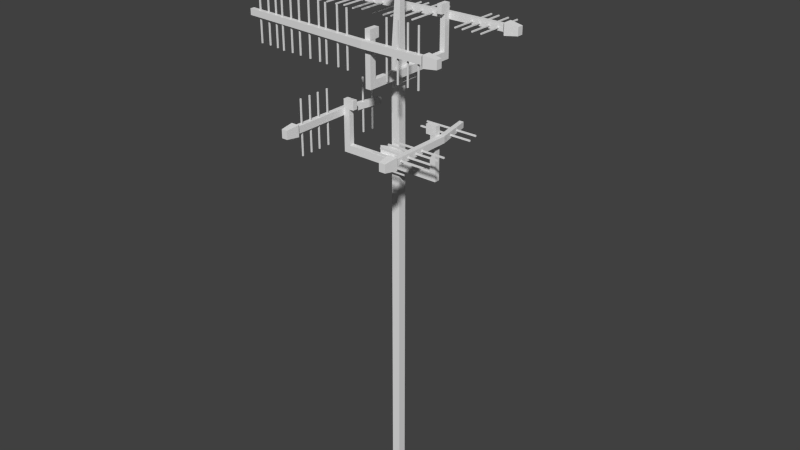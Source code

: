 # Source: antenne2_Textur.blend  (saved by Blender 2.71.0; exported with 4.5.12 LTS)
import bpy
from mathutils import Matrix  # noqa: F401  (used for matrix-valued properties, if any)

bpy.ops.wm.read_factory_settings(use_empty=True)
scene = bpy.context.scene
scene.name = 'Scene'

# ---- collections
col_collection_1 = bpy.data.collections.new('Collection 1'); scene.collection.children.link(col_collection_1)

# ---- world
world_world = bpy.data.worlds.new('World'); scene.world = world_world
world_world.color = (0.05088, 0.05088, 0.05088)
world_world.use_sun_shadow = False
world_world.sun_shadow_jitter_overblur = 0.0
world_world.cycles.sampling_method = 'MANUAL'
world_world.cycles.sample_map_resolution = 256
world_world.light_settings.ao_factor = 0.1287

# ---- meshes
me_cube_012 = bpy.data.meshes.new('Cube.012')
me_cube_012.from_pydata([(0.1428, -0.4382, 2.001), (0.1428, -0.4321, 2.001), (0.4089, -0.4321, 2.001), (0.4089, -0.4382, 2.001), (0.1428, -0.4382, 2.008), (0.1428, -0.4321, 2.008), (0.4089, -0.4321, 2.008), (0.4089, -0.4382, 2.008), (0.02524, -0.08386, -0.0371), (0.02524, -0.1262, -0.0371), (-0.01706, -0.1262, -0.0371), (-0.01706, -0.08386, -0.0371), (0.02524, -0.08386, 1.771), (0.02524, -0.08386, 1.884), (0.02524, -0.1262, 1.771), (0.02524, -0.1262, 1.884), (-0.01706, -0.1262, 1.771), (-0.01706, -0.1262, 1.884), (-0.01706, -0.08386, 1.771), (-0.01706, -0.08386, 1.884), (0.07365, -0.1479, 1.771), (0.07365, -0.1479, 1.884), (-0.06548, -0.1479, 1.771), (-0.06548, -0.1479, 1.884), (0.07365, -0.1479, 1.847), (0.07365, -0.1479, 1.809), (-0.06548, -0.1479, 1.847), (-0.06548, -0.1479, 1.809), (0.07365, -0.1754, 1.847), (-0.06548, -0.1754, 1.847), (0.2666, -0.1479, 1.809), (0.2666, -0.1754, 1.809), (-0.2572, -0.1479, 1.809), (-0.2572, -0.1754, 1.809), (-0.2247, -0.1479, 1.809), (-0.2247, -0.1754, 1.809), (-0.2247, -0.1754, 1.847), (-0.2247, -0.1479, 1.847), (0.2369, -0.1754, 1.809), (0.2369, -0.1479, 1.809), (0.2369, -0.1479, 1.847), (0.2369, -0.1754, 1.847), (0.2666, -0.1479, 2.021), (0.2666, -0.1754, 2.021), (-0.2572, -0.1479, 2.021), (-0.2572, -0.1754, 2.021), (-0.2247, -0.1754, 2.021), (-0.2247, -0.1479, 2.021), (0.2369, -0.1479, 2.021), (0.2369, -0.1754, 2.021), (0.2369, -0.1479, 1.989), (0.2369, -0.1754, 1.989), (0.2666, -0.1479, 1.989), (0.2666, -0.1754, 1.989), (-0.2247, -0.1754, 1.987), (-0.2247, -0.1479, 1.987), (-0.2572, -0.1754, 1.987), (-0.2572, -0.1479, 1.987), (0.2924, -0.1479, 2.021), (0.2924, -0.1754, 2.021), (0.2924, -0.1479, 1.989), (0.2924, -0.1754, 1.989), (-0.2822, -0.1479, 2.021), (-0.2822, -0.1754, 2.021), (-0.2822, -0.1754, 1.987), (-0.2822, -0.1479, 1.987), (0.2666, -0.4607, 2.021), (-0.2572, -0.4607, 2.021), (0.2666, -0.4607, 1.989), (-0.2572, -0.4607, 1.987), (0.2924, -0.4607, 2.021), (0.2924, -0.4607, 1.989), (-0.2822, -0.4607, 2.021), (-0.2822, -0.4607, 1.987), (0.2558, -0.4721, 2.034), (-0.2491, -0.4721, 2.032), (0.2558, -0.4721, 1.976), (-0.2491, -0.4721, 1.976), (0.3032, -0.4721, 2.034), (0.3032, -0.4721, 1.976), (-0.2903, -0.4721, 2.032), (-0.2903, -0.4721, 1.976), (0.2302, 0.03958, 2.019), (-0.2208, 0.03958, 2.019), (0.2302, 0.03958, 1.991), (-0.2208, 0.03958, 1.989), (0.2525, 0.03958, 2.019), (0.2525, 0.03958, 1.991), (-0.2423, 0.03958, 2.019), (-0.2423, 0.03958, 1.989), (0.2666, -0.1479, 2.066), (0.2666, -0.1754, 2.066), (-0.2572, -0.1479, 2.066), (-0.2572, -0.1754, 2.066), (-0.2008, -0.1739, 2.021), (-0.2008, -0.1493, 2.021), (0.213, -0.1493, 2.021), (0.213, -0.1739, 2.021), (-0.2008, -0.1739, 2.066), (-0.2008, -0.1493, 2.066), (0.213, -0.1493, 2.066), (0.213, -0.1739, 2.066), (0.2635, -0.5384, 2.025), (-0.2546, -0.5384, 2.025), (0.2635, -0.5384, 1.985), (-0.2546, -0.5384, 1.983), (0.2955, -0.5384, 2.025), (0.2955, -0.5384, 1.985), (-0.2848, -0.5384, 2.025), (-0.2848, -0.5384, 1.983), (0.1428, -0.3914, 2.001), (0.1428, -0.3853, 2.001), (0.4089, -0.3853, 2.001), (0.4089, -0.3914, 2.001), (0.1428, -0.3914, 2.008), (0.1428, -0.3853, 2.008), (0.4089, -0.3853, 2.008), (0.4089, -0.3914, 2.008), (0.1428, -0.3416, 2.001), (0.1428, -0.3355, 2.001), (0.4089, -0.3355, 2.001), (0.4089, -0.3416, 2.001), (0.1428, -0.3416, 2.008), (0.1428, -0.3355, 2.008), (0.4089, -0.3355, 2.008), (0.4089, -0.3416, 2.008), (0.1428, -0.3025, 2.001), (0.1428, -0.2964, 2.001), (0.4089, -0.2964, 2.001), (0.4089, -0.3025, 2.001), (0.1428, -0.3025, 2.008), (0.1428, -0.2964, 2.008), (0.4089, -0.2964, 2.008), (0.4089, -0.3025, 2.008), (0.1163, -0.09063, 2.001), (0.1163, -0.0845, 2.001), (0.3825, -0.0845, 2.001), (0.3825, -0.09063, 2.001), (0.1163, -0.09063, 2.008), (0.1163, -0.0845, 2.008), (0.3825, -0.0845, 2.008), (0.3825, -0.09063, 2.008), (0.1037, -0.03165, 2.001), (0.1037, -0.02553, 2.001), (0.3698, -0.02553, 2.001), (0.3698, -0.03165, 2.001), (0.1037, -0.03165, 2.008), (0.1037, -0.02553, 2.008), (0.3698, -0.02553, 2.008), (0.3698, -0.03165, 2.008), (-0.2702, -0.4382, 2.138), (-0.2702, -0.4321, 2.138), (-0.2702, -0.4321, 1.871), (-0.2702, -0.4382, 1.871), (-0.2641, -0.4382, 2.138), (-0.2641, -0.4321, 2.138), (-0.2641, -0.4321, 1.871), (-0.2641, -0.4382, 1.871), (-0.2702, -0.3837, 2.138), (-0.2702, -0.3776, 2.138), (-0.2702, -0.3776, 1.871), (-0.2702, -0.3837, 1.871), (-0.2641, -0.3837, 2.138), (-0.2641, -0.3776, 2.138), (-0.2641, -0.3776, 1.871), (-0.2641, -0.3837, 1.871), (-0.2702, -0.3324, 2.138), (-0.2702, -0.3263, 2.138), (-0.2702, -0.3263, 1.871), (-0.2702, -0.3324, 1.871), (-0.2641, -0.3324, 2.138), (-0.2641, -0.3263, 2.138), (-0.2641, -0.3263, 1.871), (-0.2641, -0.3324, 1.871), (-0.2702, -0.2749, 2.138), (-0.2702, -0.2688, 2.138), (-0.2702, -0.2688, 1.871), (-0.2702, -0.2749, 1.871), (-0.2641, -0.2749, 2.138), (-0.2641, -0.2688, 2.138), (-0.2641, -0.2688, 1.871), (-0.2641, -0.2749, 1.871), (-0.2493, -0.06085, 2.138), (-0.2493, -0.05473, 2.138), (-0.2493, -0.05473, 1.871), (-0.2493, -0.06085, 1.871), (-0.2432, -0.06085, 2.138), (-0.2432, -0.05473, 2.138), (-0.2432, -0.05473, 1.871), (-0.2432, -0.06085, 1.871), (-0.2439, -0.003061, 2.138), (-0.2439, 0.003061, 2.138), (-0.2439, 0.003061, 1.871), (-0.2439, -0.003061, 1.871), (-0.2377, -0.003061, 2.138), (-0.2377, 0.003061, 2.138), (-0.2377, 0.003061, 1.871), (-0.2377, -0.003061, 1.871), (0.337, 0.03231, 2.429), (0.3309, 0.03231, 2.429), (0.3309, 0.2985, 2.429), (0.337, 0.2985, 2.429), (0.337, 0.03231, 2.435), (0.3309, 0.03231, 2.435), (0.3309, 0.2985, 2.435), (0.337, 0.2985, 2.435), (-0.01733, -0.08523, 2.199), (-0.01733, -0.08523, 2.312), (0.02497, -0.08523, 2.199), (0.02497, -0.08523, 2.312), (0.02497, -0.1275, 2.199), (0.02497, -0.1275, 2.312), (-0.01733, -0.1275, 2.199), (-0.01733, -0.1275, 2.312), (0.04669, -0.03681, 2.199), (0.04669, -0.03681, 2.312), (0.04669, -0.1759, 2.199), (0.04669, -0.1759, 2.312), (0.04669, -0.03681, 2.275), (0.04669, -0.03681, 2.237), (0.04669, -0.1759, 2.275), (0.04669, -0.1759, 2.237), (0.07416, -0.03681, 2.275), (0.07416, -0.1759, 2.275), (0.04669, 0.1561, 2.237), (0.07416, 0.1561, 2.237), (0.04669, -0.3676, 2.237), (0.07416, -0.3676, 2.237), (0.04669, -0.3351, 2.237), (0.07416, -0.3351, 2.237), (0.07416, -0.3351, 2.275), (0.04669, -0.3351, 2.275), (0.07416, 0.1264, 2.237), (0.04669, 0.1264, 2.237), (0.04669, 0.1264, 2.275), (0.07416, 0.1264, 2.275), (0.04669, 0.1561, 2.449), (0.07416, 0.1561, 2.449), (0.04669, -0.3676, 2.449), (0.07416, -0.3676, 2.449), (0.07416, -0.3351, 2.449), (0.04669, -0.3351, 2.449), (0.04669, 0.1264, 2.449), (0.07416, 0.1264, 2.449), (0.04669, 0.1264, 2.417), (0.07416, 0.1264, 2.417), (0.04669, 0.1561, 2.417), (0.07416, 0.1561, 2.417), (0.07416, -0.3351, 2.415), (0.04669, -0.3351, 2.415), (0.07416, -0.3676, 2.415), (0.04669, -0.3676, 2.415), (0.04669, 0.182, 2.449), (0.07416, 0.182, 2.449), (0.04669, 0.182, 2.417), (0.07416, 0.182, 2.417), (0.04669, -0.3927, 2.449), (0.07416, -0.3927, 2.449), (0.07416, -0.3927, 2.415), (0.04669, -0.3927, 2.415), (0.3595, 0.1561, 2.449), (0.3595, -0.3676, 2.449), (0.3595, 0.1561, 2.417), (0.3595, -0.3676, 2.415), (0.3595, 0.182, 2.449), (0.3595, 0.182, 2.417), (0.3595, -0.3927, 2.449), (0.3595, -0.3927, 2.415), (0.3709, 0.1453, 2.462), (0.3709, -0.3595, 2.46), (0.3709, 0.1453, 2.404), (0.3709, -0.3595, 2.404), (0.3709, 0.1928, 2.462), (0.3709, 0.1928, 2.404), (0.3709, -0.4008, 2.46), (0.3709, -0.4008, 2.404), (-0.6372, 0.1197, 2.447), (-0.6372, -0.3312, 2.447), (-0.6372, 0.1197, 2.419), (-0.6372, -0.3312, 2.417), (-0.6372, 0.142, 2.447), (-0.6372, 0.142, 2.419), (-0.6372, -0.3528, 2.447), (-0.6372, -0.3528, 2.417), (0.04669, 0.1561, 2.494), (0.07416, 0.1561, 2.494), (0.04669, -0.3676, 2.494), (0.07416, -0.3676, 2.494), (0.07274, -0.3113, 2.449), (0.04811, -0.3113, 2.449), (0.04811, 0.1026, 2.449), (0.07274, 0.1026, 2.449), (0.07274, -0.3113, 2.494), (0.04811, -0.3113, 2.494), (0.04811, 0.1026, 2.494), (0.07274, 0.1026, 2.494), (0.4372, 0.1531, 2.453), (0.4372, -0.3651, 2.452), (0.4372, 0.1531, 2.413), (0.4372, -0.3651, 2.411), (0.4372, 0.185, 2.453), (0.4372, 0.185, 2.413), (0.4372, -0.3952, 2.452), (0.4372, -0.3952, 2.411), (0.2902, 0.03231, 2.429), (0.2841, 0.03231, 2.429), (0.2841, 0.2985, 2.429), (0.2902, 0.2985, 2.429), (0.2902, 0.03231, 2.435), (0.2841, 0.03231, 2.435), (0.2841, 0.2985, 2.435), (0.2902, 0.2985, 2.435), (0.2404, 0.03231, 2.429), (0.2343, 0.03231, 2.429), (0.2343, 0.2985, 2.429), (0.2404, 0.2985, 2.429), (0.2404, 0.03231, 2.435), (0.2343, 0.03231, 2.435), (0.2343, 0.2985, 2.435), (0.2404, 0.2985, 2.435), (0.2013, 0.03231, 2.429), (0.1952, 0.03231, 2.429), (0.1952, 0.2985, 2.429), (0.2013, 0.2985, 2.429), (0.2013, 0.03231, 2.435), (0.1952, 0.03231, 2.435), (0.1952, 0.2985, 2.435), (0.2013, 0.2985, 2.435), (-0.01057, 0.005853, 2.429), (-0.01669, 0.005853, 2.429), (-0.01669, 0.272, 2.429), (-0.01057, 0.272, 2.429), (-0.01057, 0.005853, 2.435), (-0.01669, 0.005853, 2.435), (-0.01669, 0.272, 2.435), (-0.01057, 0.272, 2.435), (-0.06954, -0.006775, 2.429), (-0.07567, -0.006775, 2.429), (-0.07567, 0.2594, 2.429), (-0.06954, 0.2594, 2.429), (-0.06954, -0.006775, 2.435), (-0.07567, -0.006775, 2.435), (-0.07567, 0.2594, 2.435), (-0.06954, 0.2594, 2.435), (0.337, -0.3807, 2.565), (0.3309, -0.3807, 2.565), (0.3309, -0.3807, 2.299), (0.337, -0.3807, 2.299), (0.337, -0.3746, 2.565), (0.3309, -0.3746, 2.565), (0.3309, -0.3746, 2.299), (0.337, -0.3746, 2.299), (0.2825, -0.3807, 2.565), (0.2764, -0.3807, 2.565), (0.2764, -0.3807, 2.299), (0.2825, -0.3807, 2.299), (0.2825, -0.3746, 2.565), (0.2764, -0.3746, 2.565), (0.2764, -0.3746, 2.299), (0.2825, -0.3746, 2.299), (0.2312, -0.3807, 2.565), (0.2251, -0.3807, 2.565), (0.2251, -0.3807, 2.299), (0.2312, -0.3807, 2.299), (0.2312, -0.3746, 2.565), (0.2251, -0.3746, 2.565), (0.2251, -0.3746, 2.299), (0.2312, -0.3746, 2.299), (0.1737, -0.3807, 2.565), (0.1676, -0.3807, 2.565), (0.1676, -0.3807, 2.299), (0.1737, -0.3807, 2.299), (0.1737, -0.3746, 2.565), (0.1676, -0.3746, 2.565), (0.1676, -0.3746, 2.299), (0.1737, -0.3746, 2.299), (-0.04035, -0.3787, 2.565), (-0.04647, -0.3787, 2.565), (-0.04647, -0.3787, 2.299), (-0.04035, -0.3787, 2.299), (-0.04035, -0.3726, 2.565), (-0.04647, -0.3726, 2.565), (-0.04647, -0.3726, 2.299), (-0.04035, -0.3726, 2.299), (-0.09814, -0.3733, 2.565), (-0.1043, -0.3733, 2.565), (-0.1043, -0.3733, 2.299), (-0.09814, -0.3733, 2.299), (-0.09814, -0.3671, 2.565), (-0.1043, -0.3671, 2.565), (-0.1043, -0.3671, 2.299), (-0.09814, -0.3671, 2.299), (-0.1237, -0.001241, 2.426), (-0.1298, -0.001241, 2.426), (-0.1298, 0.2649, 2.426), (-0.1237, 0.2649, 2.426), (-0.1237, -0.001241, 2.432), (-0.1298, -0.001241, 2.432), (-0.1298, 0.2649, 2.432), (-0.1237, 0.2649, 2.432), (-0.1669, -0.002281, 2.423), (-0.173, -0.002281, 2.423), (-0.173, 0.2639, 2.423), (-0.1669, 0.2639, 2.423), (-0.1669, -0.002281, 2.429), (-0.173, -0.002281, 2.429), (-0.173, 0.2639, 2.429), (-0.1669, 0.2639, 2.429), (-0.2253, -0.004425, 2.422), (-0.2314, -0.004425, 2.422), (-0.2314, 0.2617, 2.422), (-0.2253, 0.2617, 2.422), (-0.2253, -0.004425, 2.428), (-0.2314, -0.004425, 2.428), (-0.2314, 0.2617, 2.428), (-0.2253, 0.2617, 2.428), (-0.2873, -0.005717, 2.427), (-0.2935, -0.005716, 2.427), (-0.2935, 0.2604, 2.427), (-0.2873, 0.2604, 2.427), (-0.2873, -0.005717, 2.433), (-0.2935, -0.005716, 2.433), (-0.2935, 0.2604, 2.433), (-0.2873, 0.2604, 2.433), (-0.3392, -0.01077, 2.423), (-0.3453, -0.01077, 2.423), (-0.3453, 0.2554, 2.423), (-0.3392, 0.2554, 2.423), (-0.3392, -0.01077, 2.429), (-0.3453, -0.01077, 2.429), (-0.3453, 0.2554, 2.429), (-0.3392, 0.2554, 2.429), (-0.3896, -0.01281, 2.428), (-0.3957, -0.01281, 2.428), (-0.3957, 0.2533, 2.428), (-0.3896, 0.2533, 2.428), (-0.3896, -0.01281, 2.434), (-0.3957, -0.01281, 2.434), (-0.3957, 0.2533, 2.434), (-0.3896, 0.2533, 2.434), (-0.4359, -0.01673, 2.427), (-0.442, -0.01673, 2.427), (-0.442, 0.2494, 2.427), (-0.4359, 0.2494, 2.427), (-0.4359, -0.01673, 2.433), (-0.442, -0.01673, 2.433), (-0.442, 0.2494, 2.433), (-0.4359, 0.2494, 2.433), (-0.4872, -0.02061, 2.428), (-0.4933, -0.02061, 2.428), (-0.4933, 0.2455, 2.428), (-0.4872, 0.2455, 2.428), (-0.4872, -0.02061, 2.434), (-0.4933, -0.02061, 2.434), (-0.4933, 0.2455, 2.434), (-0.4872, 0.2455, 2.434), (-0.5385, -0.02157, 2.426), (-0.5446, -0.02157, 2.426), (-0.5446, 0.2446, 2.426), (-0.5385, 0.2446, 2.426), (-0.5385, -0.02157, 2.432), (-0.5446, -0.02157, 2.432), (-0.5446, 0.2446, 2.432), (-0.5385, 0.2446, 2.432), (-0.1657, -0.3714, 2.563), (-0.1718, -0.3714, 2.563), (-0.1718, -0.3714, 2.297), (-0.1657, -0.3714, 2.297), (-0.1657, -0.3653, 2.563), (-0.1718, -0.3653, 2.563), (-0.1718, -0.3653, 2.297), (-0.1657, -0.3653, 2.297), (-0.2089, -0.3671, 2.563), (-0.215, -0.3671, 2.563), (-0.215, -0.3671, 2.297), (-0.2089, -0.3671, 2.297), (-0.2089, -0.361, 2.563), (-0.215, -0.361, 2.563), (-0.215, -0.361, 2.297), (-0.2089, -0.361, 2.297), (-0.2673, -0.3653, 2.563), (-0.2734, -0.3653, 2.563), (-0.2734, -0.3653, 2.297), (-0.2673, -0.3653, 2.297), (-0.2673, -0.3592, 2.563), (-0.2734, -0.3592, 2.563), (-0.2734, -0.3592, 2.297), (-0.2673, -0.3592, 2.297), (-0.3293, -0.3608, 2.563), (-0.3355, -0.3608, 2.563), (-0.3355, -0.3608, 2.297), (-0.3293, -0.3608, 2.297), (-0.3293, -0.3547, 2.563), (-0.3355, -0.3547, 2.563), (-0.3355, -0.3547, 2.297), (-0.3293, -0.3547, 2.297), (-0.3812, -0.3575, 2.563), (-0.3873, -0.3575, 2.563), (-0.3873, -0.3575, 2.297), (-0.3812, -0.3575, 2.297), (-0.3812, -0.3514, 2.563), (-0.3873, -0.3514, 2.563), (-0.3873, -0.3514, 2.297), (-0.3812, -0.3514, 2.297), (-0.4316, -0.3601, 2.563), (-0.4377, -0.3601, 2.563), (-0.4377, -0.3601, 2.297), (-0.4316, -0.3601, 2.297), (-0.4316, -0.354, 2.563), (-0.4377, -0.354, 2.563), (-0.4377, -0.354, 2.297), (-0.4316, -0.354, 2.297), (-0.4779, -0.3514, 2.563), (-0.484, -0.3514, 2.563), (-0.484, -0.3514, 2.297), (-0.4778, -0.3514, 2.297), (-0.4779, -0.3453, 2.563), (-0.484, -0.3453, 2.563), (-0.484, -0.3453, 2.297), (-0.4778, -0.3453, 2.297), (-0.5292, -0.3458, 2.563), (-0.5353, -0.3458, 2.563), (-0.5353, -0.3458, 2.297), (-0.5292, -0.3458, 2.297), (-0.5292, -0.3397, 2.563), (-0.5353, -0.3397, 2.563), (-0.5353, -0.3397, 2.297), (-0.5292, -0.3397, 2.297), (-0.5805, -0.3458, 2.563), (-0.5866, -0.3458, 2.563), (-0.5866, -0.3458, 2.297), (-0.5805, -0.3458, 2.297), (-0.5805, -0.3397, 2.563), (-0.5866, -0.3397, 2.563), (-0.5866, -0.3397, 2.297), (-0.5805, -0.3397, 2.297), (-0.1061, -0.377, 2.776), (-0.1061, -0.3708, 2.776), (0.16, -0.3708, 2.776), (0.16, -0.377, 2.776), (-0.1061, -0.377, 2.782), (0.05434, -0.4109, 2.808), (0.16, -0.3708, 2.782), (0.16, -0.377, 2.782), (0.0216, -0.087, 2.583), (0.0216, -0.1145, 2.583), (-0.008069, -0.1145, 2.583), (-0.008069, -0.087, 2.583), (0.01767, -0.08666, 2.795), (0.01767, -0.1141, 2.795), (0.01767, -0.08666, 2.763), (0.01767, -0.1141, 2.763), (0.04355, -0.08666, 2.795), (0.04355, -0.1141, 2.795), (0.04355, -0.08666, 2.763), (0.04355, -0.1141, 2.763), (0.006878, -0.4109, 2.75), (0.01767, -0.3995, 2.763), (0.04355, -0.3995, 2.795), (0.04355, -0.3995, 2.763), (0.006878, -0.4109, 2.808), (0.006878, -0.4109, 2.75), (0.05434, -0.4109, 2.808), (0.05434, -0.4109, 2.75), (-0.0187, 0.5973, 2.793), (-0.0187, 0.5973, 2.765), (0.003587, 0.5973, 2.793), (0.003587, 0.5973, 2.765), (0.04355, -0.3995, 2.795), (0.01767, -0.3995, 2.763), (-0.007047, -0.08808, 2.795), (-0.007047, -0.1127, 2.795), (0.01767, -0.3995, 2.795), (0.04355, -0.1141, 2.795), (0.01463, -0.4771, 2.799), (0.01463, -0.4771, 2.759), (0.04658, -0.4771, 2.799), (0.04658, -0.4771, 2.759), (-0.1061, -0.3302, 2.776), (-0.1061, -0.324, 2.776), (0.16, -0.324, 2.776), (0.16, -0.3302, 2.776), (-0.1061, -0.3302, 2.782), (0.01767, -0.1141, 2.763), (0.16, -0.324, 2.782), (0.16, -0.3302, 2.782), (-0.1061, -0.2804, 2.776), (-0.1061, -0.2742, 2.776), (0.16, -0.2742, 2.776), (0.16, -0.2804, 2.776), (-0.1061, -0.2804, 2.782), (0.01767, -0.1141, 2.795), (0.16, -0.2742, 2.782), (0.16, -0.2804, 2.782), (-0.1061, -0.2413, 2.776), (-0.1061, -0.2352, 2.776), (0.16, -0.2352, 2.776), (0.16, -0.2413, 2.776), (-0.1061, -0.2413, 2.782), (0.01767, -0.08666, 2.795), (0.16, -0.2352, 2.782), (0.16, -0.2413, 2.782), (-0.1326, -0.0294, 2.776), (-0.1326, -0.02328, 2.776), (0.1336, -0.02328, 2.776), (0.1336, -0.0294, 2.776), (0.16, -0.377, 2.782), (-0.1326, -0.02328, 2.782), (0.1336, -0.02328, 2.782), (0.1336, -0.0294, 2.782), (-0.1452, 0.02957, 2.776), (-0.1452, 0.03569, 2.776), (0.121, 0.03569, 2.776), (0.121, 0.02957, 2.776), (0.16, -0.3708, 2.782), (-0.1452, 0.03569, 2.782), (0.121, 0.03569, 2.782), (0.121, 0.02957, 2.782), (-0.1397, 0.0837, 2.772), (-0.1397, 0.08982, 2.772), (0.1265, 0.08982, 2.772), (0.1265, 0.0837, 2.772), (-0.1397, 0.0837, 2.778), (-0.1397, 0.08982, 2.778), (0.1265, 0.08982, 2.778), (0.1265, 0.0837, 2.778), (-0.1407, 0.1269, 2.769), (-0.1407, 0.1331, 2.769), (0.1255, 0.1331, 2.769), (0.1255, 0.1269, 2.769), (-0.1407, 0.1269, 2.775), (-0.1407, 0.1331, 2.775), (0.1255, 0.1331, 2.775), (0.1255, 0.1269, 2.775), (-0.1428, 0.1853, 2.768), (-0.1428, 0.1914, 2.768), (0.1233, 0.1914, 2.768), (0.1233, 0.1853, 2.768), (-0.1428, 0.1853, 2.775), (-0.1428, 0.1914, 2.775), (0.1233, 0.1914, 2.775), (0.1233, 0.1853, 2.775), (-0.1441, 0.2474, 2.773), (-0.1441, 0.2535, 2.773), (0.122, 0.2535, 2.773), (0.122, 0.2474, 2.773), (-0.1061, -0.3708, 2.782), (-0.1441, 0.2535, 2.779), (0.122, 0.2535, 2.779), (0.122, 0.2474, 2.779), (-0.1492, 0.2992, 2.769), (-0.1492, 0.3053, 2.769), (0.117, 0.3053, 2.769), (0.117, 0.2992, 2.769), (-0.1492, 0.2992, 2.775), (-0.1492, 0.3053, 2.775), (0.117, 0.3053, 2.775), (0.117, 0.2992, 2.775), (-0.1512, 0.3496, 2.774), (-0.1512, 0.3558, 2.774), (0.1149, 0.3558, 2.774), (0.1149, 0.3496, 2.774), (-0.1061, -0.377, 2.782), (-0.1512, 0.3558, 2.78), (0.1149, 0.3558, 2.78), (0.1149, 0.3496, 2.78), (-0.1552, 0.3959, 2.773), (-0.1552, 0.402, 2.773), (0.111, 0.402, 2.773), (0.111, 0.3959, 2.773), (0.16, -0.3708, 2.776), (-0.1552, 0.402, 2.779), (0.111, 0.402, 2.779), (0.111, 0.3959, 2.779), (-0.159, 0.4472, 2.774), (-0.159, 0.4534, 2.774), (0.1071, 0.4534, 2.774), (0.1071, 0.4472, 2.774), (-0.1061, -0.3708, 2.776), (-0.159, 0.4534, 2.78), (0.1071, 0.4534, 2.78), (0.1071, 0.4472, 2.78), (-0.16, 0.4985, 2.772), (-0.16, 0.5046, 2.772), (0.1062, 0.5046, 2.772), (0.1062, 0.4985, 2.772), (-0.1061, -0.377, 2.776), (-0.16, 0.5046, 2.778), (0.1062, 0.5046, 2.778), (0.1062, 0.4985, 2.778), (-0.01733, -0.08523, 2.312), (-0.01733, -0.1275, 2.312), (-0.008069, -0.1145, 2.583), (-0.008069, -0.087, 2.583), (0.05434, -0.4109, 2.75), (-0.0187, 0.5973, 2.793), (-0.0187, 0.5973, 2.765), (0.003587, 0.5973, 2.793), (0.01767, -0.08666, 2.841), (0.01767, -0.1141, 2.841), (-0.007047, -0.08808, 2.795), (-0.007047, -0.1127, 2.795), (-0.007047, -0.08808, 2.841), (-0.007047, -0.1127, 2.841), (0.01463, -0.4771, 2.799), (0.01463, -0.4771, 2.759), (0.04658, -0.4771, 2.799), (-0.1061, -0.3302, 2.776), (-0.1061, -0.324, 2.776), (0.16, -0.324, 2.776), (-0.1061, -0.3302, 2.782), (-0.1061, -0.324, 2.782), (0.16, -0.324, 2.782), (0.16, -0.3302, 2.782), (-0.1061, -0.2804, 2.776), (-0.1061, -0.2742, 2.776), (0.16, -0.2742, 2.776), (-0.1061, -0.2804, 2.782), (-0.1061, -0.2742, 2.782), (0.16, -0.2742, 2.782), (0.16, -0.2804, 2.782), (-0.1061, -0.2413, 2.776), (-0.1061, -0.2352, 2.776), (0.16, -0.2352, 2.776), (-0.1061, -0.2413, 2.782), (-0.1061, -0.2352, 2.782), (0.16, -0.2352, 2.782), (0.16, -0.2413, 2.782), (-0.1326, -0.0294, 2.776), (-0.1326, -0.02328, 2.776), (0.1336, -0.0294, 2.776), (-0.1326, -0.0294, 2.782), (-0.1326, -0.02328, 2.782), (0.1336, -0.02328, 2.782), (0.1336, -0.0294, 2.782), (-0.1452, 0.02957, 2.776), (-0.1452, 0.03569, 2.776), (0.121, 0.02957, 2.776), (-0.1452, 0.02957, 2.782), (-0.1452, 0.03569, 2.782), (0.121, 0.03569, 2.782), (0.121, 0.02957, 2.782), (-0.1397, 0.0837, 2.772), (-0.1397, 0.08982, 2.772), (-0.1397, 0.0837, 2.778), (-0.1397, 0.08982, 2.778), (0.1265, 0.08982, 2.778), (0.1265, 0.0837, 2.778), (-0.1407, 0.1269, 2.769), (-0.1407, 0.1331, 2.769), (-0.1407, 0.1269, 2.775), (-0.1407, 0.1331, 2.775), (0.1255, 0.1331, 2.775), (0.1255, 0.1269, 2.775), (-0.1428, 0.1853, 2.768), (-0.1428, 0.1914, 2.768), (-0.1428, 0.1853, 2.775), (-0.1428, 0.1914, 2.775), (0.1233, 0.1914, 2.775), (0.1233, 0.1853, 2.775), (-0.1441, 0.2474, 2.773), (-0.1441, 0.2535, 2.773), (0.122, 0.2474, 2.773), (-0.1441, 0.2474, 2.779), (-0.1441, 0.2535, 2.779), (0.122, 0.2535, 2.779), (0.122, 0.2474, 2.779), (-0.1492, 0.2992, 2.769), (-0.1492, 0.3053, 2.769), (-0.1492, 0.2992, 2.775), (-0.1492, 0.3053, 2.775), (0.117, 0.3053, 2.775), (0.117, 0.2992, 2.775), (-0.1512, 0.3496, 2.774), (-0.1512, 0.3558, 2.774), (0.1149, 0.3496, 2.774), (-0.1512, 0.3496, 2.78), (-0.1512, 0.3558, 2.78), (0.1149, 0.3558, 2.78), (0.1149, 0.3496, 2.78), (-0.1552, 0.3959, 2.773), (-0.1552, 0.402, 2.773), (0.111, 0.3959, 2.773), (-0.1552, 0.3959, 2.779), (-0.1552, 0.402, 2.779), (0.111, 0.402, 2.779), (0.111, 0.3959, 2.779), (-0.159, 0.4472, 2.774), (-0.159, 0.4534, 2.774), (0.1071, 0.4472, 2.774), (-0.159, 0.4472, 2.78), (-0.159, 0.4534, 2.78), (0.1071, 0.4534, 2.78), (0.1071, 0.4472, 2.78), (-0.16, 0.4985, 2.772), (-0.16, 0.5046, 2.772), (0.1062, 0.4985, 2.772), (-0.16, 0.4985, 2.778), (-0.16, 0.5046, 2.778), (0.1062, 0.5046, 2.778), (0.1062, 0.4985, 2.778)], [(695, 599), (695, 697), (696, 695), (694, 556), (694, 541)], [(4, 5, 1, 0), (5, 6, 2, 1), (6, 7, 3, 2), (7, 4, 0, 3), (0, 1, 2, 3), (7, 6, 5, 4), (12, 8, 11, 18), (8, 12, 14, 9), (9, 14, 16, 10), (15, 17, 23, 21), (10, 16, 18, 11), (24, 21, 23, 26), (16, 14, 20, 22), (18, 16, 17, 19), (20, 25, 27, 22), (24, 26, 29, 28), (19, 13, 12, 18), (17, 16, 22, 23), (21, 20, 14, 15), (34, 35, 33, 32), (38, 39, 30, 31), (14, 12, 13, 15), (52, 50, 48, 42), (50, 51, 49, 48), (29, 26, 37, 36), (26, 27, 34, 37), (38, 35, 34, 39), (24, 28, 41, 40), (38, 41, 36, 35), (25, 24, 40, 39), (54, 55, 47, 46), (56, 54, 46, 45), (55, 57, 44, 47), (57, 56, 64, 65), (51, 53, 43, 49), (53, 52, 60, 61), (34, 32, 57, 55), (40, 41, 51, 50), (31, 30, 52, 53), (36, 37, 55, 54), (30, 39, 50, 52), (32, 33, 56, 57), (61, 60, 58, 59), (57, 65, 89, 85), (64, 56, 69, 73), (42, 43, 59, 58), (65, 64, 63, 62), (45, 63, 72, 67), (62, 44, 83, 88), (45, 44, 62, 63), (73, 69, 77, 81), (67, 72, 80, 75), (63, 64, 73, 72), (59, 43, 66, 70), (53, 61, 71, 68), (61, 59, 70, 71), (56, 45, 67, 69), (43, 53, 68, 66), (81, 77, 105, 109), (75, 80, 108, 103), (72, 73, 81, 80), (70, 66, 74, 78), (68, 71, 79, 76), (71, 70, 78, 79), (69, 67, 75, 77), (66, 68, 76, 74), (84, 82, 86, 87), (83, 85, 89, 88), (65, 62, 88, 89), (42, 58, 86, 82), (60, 52, 84, 87), (58, 60, 87, 86), (52, 42, 82, 84), (44, 57, 85, 83), (100, 90, 42, 96), (44, 45, 93, 92), (45, 94, 98, 93), (43, 42, 90, 91), (96, 97, 101, 100), (94, 95, 99, 98), (101, 97, 43, 91), (92, 99, 95, 44), (93, 98, 99, 92), (90, 100, 101, 91), (48, 49, 97, 96), (46, 47, 95, 94), (105, 103, 108, 109), (80, 81, 109, 108), (78, 74, 102, 106), (76, 79, 107, 104), (79, 78, 106, 107), (77, 75, 103, 105), (74, 76, 104, 102), (102, 104, 107, 106), (38, 31, 53, 51), (33, 35, 54, 56), (114, 115, 111, 110), (115, 116, 112, 111), (116, 117, 113, 112), (117, 114, 110, 113), (110, 111, 112, 113), (117, 116, 115, 114), (122, 123, 119, 118), (123, 124, 120, 119), (124, 125, 121, 120), (125, 122, 118, 121), (118, 119, 120, 121), (125, 124, 123, 122), (130, 131, 127, 126), (131, 132, 128, 127), (132, 133, 129, 128), (133, 130, 126, 129), (126, 127, 128, 129), (133, 132, 131, 130), (138, 139, 135, 134), (139, 140, 136, 135), (140, 141, 137, 136), (141, 138, 134, 137), (134, 135, 136, 137), (141, 140, 139, 138), (146, 147, 143, 142), (147, 148, 144, 143), (148, 149, 145, 144), (149, 146, 142, 145), (142, 143, 144, 145), (149, 148, 147, 146), (154, 155, 151, 150), (155, 156, 152, 151), (156, 157, 153, 152), (157, 154, 150, 153), (150, 151, 152, 153), (157, 156, 155, 154), (162, 163, 159, 158), (163, 164, 160, 159), (164, 165, 161, 160), (165, 162, 158, 161), (158, 159, 160, 161), (165, 164, 163, 162), (170, 171, 167, 166), (171, 172, 168, 167), (172, 173, 169, 168), (173, 170, 166, 169), (166, 167, 168, 169), (173, 172, 171, 170), (178, 179, 175, 174), (179, 180, 176, 175), (180, 181, 177, 176), (181, 178, 174, 177), (174, 175, 176, 177), (181, 180, 179, 178), (186, 187, 183, 182), (187, 188, 184, 183), (188, 189, 185, 184), (189, 186, 182, 185), (182, 183, 184, 185), (189, 188, 187, 186), (194, 195, 191, 190), (195, 196, 192, 191), (196, 197, 193, 192), (197, 194, 190, 193), (190, 191, 192, 193), (197, 196, 195, 194), (202, 203, 199, 198), (203, 204, 200, 199), (204, 205, 201, 200), (205, 202, 198, 201), (198, 199, 200, 201), (205, 204, 203, 202), (209, 211, 217, 215), (218, 215, 217, 220), (210, 208, 214, 216), (212, 210, 211, 213), (214, 219, 221, 216), (218, 220, 223, 222), (213, 207, 206, 212), (211, 210, 216, 217), (215, 214, 208, 209), (228, 229, 227, 226), (232, 233, 224, 225), (208, 206, 207, 209), (246, 244, 242, 236), (244, 245, 243, 242), (223, 220, 231, 230), (220, 221, 228, 231), (232, 229, 228, 233), (218, 222, 235, 234), (232, 235, 230, 229), (219, 218, 234, 233), (248, 249, 241, 240), (250, 248, 240, 239), (249, 251, 238, 241), (251, 250, 258, 259), (245, 247, 237, 243), (247, 246, 254, 255), (228, 226, 251, 249), (234, 235, 245, 244), (225, 224, 246, 247), (230, 231, 249, 248), (224, 233, 244, 246), (226, 227, 250, 251), (255, 254, 252, 253), (251, 259, 283, 279), (258, 250, 263, 267), (236, 237, 253, 252), (259, 258, 257, 256), (239, 257, 266, 261), (256, 238, 277, 282), (239, 238, 256, 257), (267, 263, 271, 275), (261, 266, 274, 269), (257, 258, 267, 266), (253, 237, 260, 264), (247, 255, 265, 262), (255, 253, 264, 265), (250, 239, 261, 263), (237, 247, 262, 260), (275, 271, 299, 303), (269, 274, 302, 297), (266, 267, 275, 274), (264, 260, 268, 272), (262, 265, 273, 270), (265, 264, 272, 273), (263, 261, 269, 271), (260, 262, 270, 268), (278, 276, 280, 281), (277, 279, 283, 282), (259, 256, 282, 283), (236, 252, 280, 276), (254, 246, 278, 281), (252, 254, 281, 280), (246, 236, 276, 278), (238, 251, 279, 277), (294, 284, 236, 290), (238, 239, 287, 286), (239, 288, 292, 287), (237, 236, 284, 285), (290, 291, 295, 294), (288, 289, 293, 292), (295, 291, 237, 285), (286, 293, 289, 238), (287, 292, 293, 286), (284, 294, 295, 285), (242, 243, 291, 290), (240, 241, 289, 288), (299, 297, 302, 303), (274, 275, 303, 302), (272, 268, 296, 300), (270, 273, 301, 298), (273, 272, 300, 301), (271, 269, 297, 299), (268, 270, 298, 296), (296, 298, 301, 300), (232, 225, 247, 245), (227, 229, 248, 250), (308, 309, 305, 304), (309, 310, 306, 305), (310, 311, 307, 306), (311, 308, 304, 307), (304, 305, 306, 307), (311, 310, 309, 308), (316, 317, 313, 312), (317, 318, 314, 313), (318, 319, 315, 314), (319, 316, 312, 315), (312, 313, 314, 315), (319, 318, 317, 316), (324, 325, 321, 320), (325, 326, 322, 321), (326, 327, 323, 322), (327, 324, 320, 323), (320, 321, 322, 323), (327, 326, 325, 324), (332, 333, 329, 328), (333, 334, 330, 329), (334, 335, 331, 330), (335, 332, 328, 331), (328, 329, 330, 331), (335, 334, 333, 332), (340, 341, 337, 336), (341, 342, 338, 337), (342, 343, 339, 338), (343, 340, 336, 339), (336, 337, 338, 339), (343, 342, 341, 340), (348, 349, 345, 344), (349, 350, 346, 345), (350, 351, 347, 346), (351, 348, 344, 347), (344, 345, 346, 347), (351, 350, 349, 348), (356, 357, 353, 352), (357, 358, 354, 353), (358, 359, 355, 354), (359, 356, 352, 355), (352, 353, 354, 355), (359, 358, 357, 356), (364, 365, 361, 360), (365, 366, 362, 361), (366, 367, 363, 362), (367, 364, 360, 363), (360, 361, 362, 363), (367, 366, 365, 364), (372, 373, 369, 368), (373, 374, 370, 369), (374, 375, 371, 370), (375, 372, 368, 371), (368, 369, 370, 371), (375, 374, 373, 372), (380, 381, 377, 376), (381, 382, 378, 377), (382, 383, 379, 378), (383, 380, 376, 379), (376, 377, 378, 379), (383, 382, 381, 380), (388, 389, 385, 384), (389, 390, 386, 385), (390, 391, 387, 386), (391, 388, 384, 387), (384, 385, 386, 387), (391, 390, 389, 388), (396, 397, 393, 392), (397, 398, 394, 393), (398, 399, 395, 394), (399, 396, 392, 395), (392, 393, 394, 395), (399, 398, 397, 396), (404, 405, 401, 400), (405, 406, 402, 401), (406, 407, 403, 402), (407, 404, 400, 403), (400, 401, 402, 403), (407, 406, 405, 404), (412, 413, 409, 408), (413, 414, 410, 409), (414, 415, 411, 410), (415, 412, 408, 411), (408, 409, 410, 411), (415, 414, 413, 412), (420, 421, 417, 416), (421, 422, 418, 417), (422, 423, 419, 418), (423, 420, 416, 419), (416, 417, 418, 419), (423, 422, 421, 420), (428, 429, 425, 424), (429, 430, 426, 425), (430, 431, 427, 426), (431, 428, 424, 427), (424, 425, 426, 427), (431, 430, 429, 428), (436, 437, 433, 432), (437, 438, 434, 433), (438, 439, 435, 434), (439, 436, 432, 435), (432, 433, 434, 435), (439, 438, 437, 436), (444, 445, 441, 440), (445, 446, 442, 441), (446, 447, 443, 442), (447, 444, 440, 443), (440, 441, 442, 443), (447, 446, 445, 444), (452, 453, 449, 448), (453, 454, 450, 449), (454, 455, 451, 450), (455, 452, 448, 451), (448, 449, 450, 451), (455, 454, 453, 452), (460, 461, 457, 456), (461, 462, 458, 457), (462, 463, 459, 458), (463, 460, 456, 459), (456, 457, 458, 459), (463, 462, 461, 460), (468, 469, 465, 464), (469, 470, 466, 465), (470, 471, 467, 466), (471, 468, 464, 467), (464, 465, 466, 467), (471, 470, 469, 468), (476, 477, 473, 472), (477, 478, 474, 473), (478, 479, 475, 474), (479, 476, 472, 475), (472, 473, 474, 475), (479, 478, 477, 476), (484, 485, 481, 480), (485, 486, 482, 481), (486, 487, 483, 482), (487, 484, 480, 483), (480, 481, 482, 483), (487, 486, 485, 484), (492, 493, 489, 488), (493, 494, 490, 489), (494, 495, 491, 490), (495, 492, 488, 491), (488, 489, 490, 491), (495, 494, 493, 492), (500, 501, 497, 496), (501, 502, 498, 497), (502, 503, 499, 498), (503, 500, 496, 499), (496, 497, 498, 499), (503, 502, 501, 500), (508, 509, 505, 504), (509, 510, 506, 505), (510, 511, 507, 506), (511, 508, 504, 507), (504, 505, 506, 507), (511, 510, 509, 508), (516, 517, 513, 512), (517, 518, 514, 513), (518, 519, 515, 514), (519, 516, 512, 515), (512, 513, 514, 515), (519, 518, 517, 516), (524, 525, 521, 520), (525, 526, 522, 521), (526, 527, 523, 522), (527, 524, 520, 523), (520, 521, 522, 523), (527, 526, 525, 524), (532, 533, 529, 528), (533, 534, 530, 529), (534, 535, 531, 530), (535, 532, 528, 531), (528, 529, 530, 531), (535, 534, 533, 532), (800, 799, 798, 797), (800, 797, 794, 796), (542, 543, 539, 538), (543, 540, 536, 539), (536, 537, 538, 539), (797, 798, 795, 794), (211, 209, 544, 545), (546, 545, 549, 571), (570, 547, 546, 571), (551, 550, 554, 555), (545, 544, 550, 551), (555, 554, 552, 553), (548, 549, 553, 552), (793, 792, 791, 790), (551, 555, 559, 557), (555, 553, 558, 559), (793, 790, 787, 789), (790, 791, 788, 787), (557, 559, 563, 561), (559, 558, 562, 563), (786, 785, 784, 783), (565, 564, 566, 567), (548, 552, 566, 564), (554, 550, 565, 567), (552, 554, 567, 566), (550, 548, 564, 565), (786, 783, 780, 782), (783, 784, 781, 780), (779, 778, 777, 776), (779, 776, 773, 775), (776, 777, 774, 773), (772, 771, 770, 769), (561, 563, 577, 575), (563, 562, 576, 577), (769, 770, 768, 767), (574, 575, 577, 576), (547, 570, 548, 544), (766, 765, 764, 763), (766, 763, 760, 762), (584, 585, 581, 580), (585, 582, 578, 581), (578, 579, 580, 581), (763, 764, 761, 760), (759, 758, 757, 756), (756, 757, 755, 754), (592, 593, 589, 588), (593, 590, 586, 589), (586, 587, 588, 589), (753, 752, 751, 750), (750, 751, 749, 748), (747, 746, 745, 744), (600, 601, 597, 596), (601, 598, 594, 597), (594, 595, 596, 597), (744, 745, 743, 742), (741, 740, 739, 738), (607, 608, 604, 603), (608, 609, 605, 604), (741, 738, 735, 737), (602, 603, 604, 605), (738, 739, 736, 735), (734, 733, 732, 731), (615, 616, 612, 611), (616, 617, 613, 612), (734, 731, 728, 730), (610, 611, 612, 613), (731, 732, 729, 728), (727, 726, 725, 724), (623, 624, 620, 619), (624, 625, 621, 620), (625, 622, 618, 621), (618, 619, 620, 621), (725, 726, 723, 722), (724, 725, 722, 721), (631, 632, 628, 627), (632, 633, 629, 628), (633, 630, 626, 629), (626, 627, 628, 629), (720, 719, 718, 717), (718, 719, 716, 715), (639, 640, 636, 635), (640, 641, 637, 636), (641, 638, 634, 637), (634, 635, 636, 637), (717, 718, 715, 714), (713, 712, 711, 710), (647, 648, 644, 643), (648, 649, 645, 644), (711, 712, 709, 708), (642, 643, 644, 645), (710, 711, 708, 707), (560, 556, 705, 704), (655, 656, 652, 651), (656, 657, 653, 652), (657, 654, 650, 653), (650, 651, 652, 653), (541, 560, 704, 706), (698, 702, 703, 699), (663, 664, 660, 659), (664, 665, 661, 660), (703, 701, 591, 699), (658, 659, 660, 661), (700, 701, 703, 702), (591, 599, 698, 699), (671, 672, 668, 667), (672, 673, 669, 668), (702, 698, 599, 700), (666, 667, 668, 669), (572, 569, 556, 560), (568, 572, 560, 541), (679, 680, 676, 675), (680, 681, 677, 676), (591, 583, 569, 572), (674, 675, 676, 677), (573, 591, 572, 568), (606, 614, 646, 662), (687, 688, 684, 683), (688, 689, 685, 684), (646, 614, 670, 678), (682, 683, 684, 685), (662, 646, 678, 686), (209, 207, 547, 544), (211, 545, 546, 213), (17, 15, 210, 212), (15, 13, 208, 210), (17, 212, 206, 19), (13, 19, 206, 208), (691, 692, 693, 690)])
_uv = me_cube_012.uv_layers.new(name='UVMap')
_uv.uv.foreach_set('vector', [0.2078, 0.7024, 0.2078, 0.6992, 0.211, 0.6992, 0.211, 0.7024, 0.211, 0.7088, 0.3493, 0.7088, 0.3493, 0.7119, 0.211, 0.7119, 0.3525, 0.6992, 0.3525, 0.7024, 0.3493, 0.7024, 0.3493, 0.6992, 0.3493, 0.7056, 0.211, 0.7056, 0.211, 0.7024, 0.3493, 0.7024, 0.211, 0.7024, 0.211, 0.6992, 0.3493, 0.6992, 0.3493, 0.7024, 0.3493, 0.7056, 0.3493, 0.7088, 0.211, 0.7088, 0.211, 0.7056, 0.06674, 0.9405, 0.06673, 0.0008006, 0.08871, 0.0008006, 0.08872, 0.9405, 0.06673, 0.0008006, 0.06674, 0.9405, 0.04476, 0.9405, 0.04476, 0.0008006, 0.04476, 0.0008006, 0.04476, 0.9405, 0.02278, 0.9405, 0.02278, 0.0008006, 0.4928, 0.2133, 0.4766, 0.1985, 0.4656, 0.1732, 0.519, 0.2219, 0.02278, 0.0008006, 0.02278, 0.9405, 0.000803, 0.9405, 0.0008006, 0.0008006, 0.7261, 0.6524, 0.7261, 0.6719, 0.6538, 0.6719, 0.6538, 0.6524, 0.3257, 0.3081, 0.342, 0.3229, 0.353, 0.3482, 0.2995, 0.2995, 0.000803, 0.9405, 0.02278, 0.9405, 0.02278, 0.9992, 0.0008031, 0.9992, 0.7225, 0.7204, 0.7225, 0.74, 0.6502, 0.74, 0.6502, 0.7204, 0.5349, 0.2217, 0.5349, 0.294, 0.5206, 0.294, 0.5206, 0.2217, 0.08872, 0.9992, 0.06674, 0.9992, 0.06674, 0.9405, 0.08872, 0.9405, 0.4766, 0.1985, 0.4227, 0.2219, 0.4117, 0.1966, 0.4656, 0.1732, 0.4068, 0.3248, 0.353, 0.3482, 0.342, 0.3229, 0.3958, 0.2995, 0.2629, 0.1733, 0.2979, 0.1732, 0.2813, 0.1997, 0.2717, 0.1971, 0.3762, 0.1738, 0.4101, 0.1732, 0.3949, 0.1974, 0.3851, 0.1949, 0.04476, 0.9405, 0.06674, 0.9405, 0.06674, 0.9992, 0.04476, 0.9992, 0.3936, 0.2738, 0.4101, 0.2738, 0.4101, 0.2916, 0.3936, 0.2916, 0.705, 0.3758, 0.7193, 0.3758, 0.7193, 0.3924, 0.705, 0.3924, 0.5206, 0.294, 0.5349, 0.294, 0.5349, 0.3767, 0.5206, 0.3767, 0.1896, 0.7111, 0.1896, 0.7306, 0.1068, 0.7306, 0.1068, 0.7111, 0.4198, 0.152, 0.18, 0.152, 0.18, 0.1377, 0.4198, 0.1377, 0.5349, 0.2217, 0.5206, 0.2217, 0.5206, 0.1368, 0.5349, 0.1368, 0.4198, 0.152, 0.4198, 0.1716, 0.18, 0.1716, 0.18, 0.152, 0.1047, 0.7095, 0.1047, 0.6899, 0.1896, 0.6899, 0.1896, 0.7095, 0.698, 0.6098, 0.7123, 0.6098, 0.7123, 0.6275, 0.698, 0.6275, 0.2796, 0.2736, 0.2979, 0.2736, 0.2979, 0.2929, 0.2796, 0.2929, 0.243, 0.2696, 0.263, 0.2727, 0.2597, 0.2937, 0.2398, 0.2906, 0.3425, 0.04774, 0.3282, 0.04774, 0.3282, 0.03474, 0.3425, 0.03474, 0.3583, 0.2703, 0.3767, 0.2729, 0.3739, 0.2928, 0.3555, 0.2902, 0.3282, 0.0197, 0.3425, 0.01969, 0.3425, 0.03314, 0.3282, 0.03314, 0.2629, 0.1733, 0.2717, 0.1971, 0.263, 0.2727, 0.243, 0.2696, 0.705, 0.3019, 0.7193, 0.3019, 0.7193, 0.3758, 0.705, 0.3758, 0.3851, 0.1949, 0.3949, 0.1974, 0.3936, 0.2738, 0.3767, 0.2729, 0.698, 0.537, 0.7123, 0.537, 0.7123, 0.6098, 0.698, 0.6098, 0.3949, 0.1974, 0.4101, 0.1732, 0.4101, 0.2738, 0.3936, 0.2738, 0.2717, 0.1971, 0.2813, 0.1997, 0.2796, 0.2736, 0.263, 0.2727, 0.2386, 0.6524, 0.2529, 0.6524, 0.2529, 0.669, 0.2386, 0.669, 0.3425, 0.04774, 0.3425, 0.03474, 0.4399, 0.05547, 0.4399, 0.06666, 0.3282, 0.03474, 0.3282, 0.04774, 0.18, 0.04774, 0.18, 0.03474, 0.3425, 0.08176, 0.3282, 0.08175, 0.3283, 0.06831, 0.3425, 0.06831, 0.3425, 0.3767, 0.3282, 0.3767, 0.3282, 0.3589, 0.3425, 0.3589, 0.3288, 0.4606, 0.3279, 0.4735, 0.18, 0.4627, 0.1809, 0.4498, 0.3421, 0.4745, 0.343, 0.4616, 0.4416, 0.4498, 0.4408, 0.4609, 0.3288, 0.4606, 0.343, 0.4616, 0.3421, 0.4745, 0.3279, 0.4735, 0.7638, 0.3752, 0.7638, 0.3882, 0.7555, 0.3924, 0.7555, 0.371, 0.7638, 0.3291, 0.7638, 0.3421, 0.7555, 0.3464, 0.7555, 0.3249, 0.3282, 0.3589, 0.3282, 0.3767, 0.18, 0.3767, 0.18, 0.3589, 0.3283, 0.06831, 0.3282, 0.08175, 0.18, 0.08171, 0.18, 0.06826, 0.3282, 0.0197, 0.3282, 0.03314, 0.18, 0.03314, 0.18, 0.0197, 0.2386, 0.6524, 0.2386, 0.669, 0.09032, 0.669, 0.09032, 0.6524, 0.5898, 0.06826, 0.5898, 0.086, 0.4415, 0.086, 0.4415, 0.06826, 0.6522, 0.6524, 0.6522, 0.669, 0.5039, 0.669, 0.5039, 0.6524, 0.7555, 0.371, 0.7555, 0.3924, 0.7209, 0.3896, 0.7209, 0.3739, 0.7555, 0.3249, 0.7555, 0.3464, 0.7209, 0.3435, 0.7209, 0.3278, 0.7197, 0.5857, 0.7374, 0.5857, 0.7432, 0.593, 0.7139, 0.593, 0.1441, 0.7378, 0.1441, 0.7513, 0.1349, 0.7569, 0.1349, 0.7322, 0.7578, 0.4504, 0.7578, 0.4638, 0.7487, 0.4694, 0.7487, 0.4448, 0.7478, 0.2547, 0.7478, 0.2713, 0.7397, 0.2782, 0.7397, 0.2478, 0.7189, 0.04316, 0.7189, 0.0609, 0.7116, 0.06666, 0.7116, 0.0374, 0.4859, 0.1023, 0.5025, 0.1023, 0.5095, 0.1104, 0.479, 0.1104, 0.4399, 0.0008007, 0.4542, 0.0008006, 0.4542, 0.01238, 0.4399, 0.01238, 0.4552, 0.06666, 0.4399, 0.06666, 0.4399, 0.05547, 0.4552, 0.05547, 0.3425, 0.3767, 0.3425, 0.3589, 0.4421, 0.3601, 0.4421, 0.3754, 0.3425, 0.08176, 0.3425, 0.06831, 0.4399, 0.08911, 0.4399, 0.1007, 0.3425, 0.03314, 0.3425, 0.01969, 0.4399, 0.0008007, 0.4399, 0.01238, 0.2529, 0.669, 0.2529, 0.6524, 0.3525, 0.6535, 0.3525, 0.6678, 0.4117, 0.2977, 0.4117, 0.2811, 0.511, 0.2823, 0.511, 0.2966, 0.09032, 0.6883, 0.09032, 0.6706, 0.1896, 0.6718, 0.1896, 0.6871, 0.7277, 0.6802, 0.7277, 0.6524, 0.7513, 0.6524, 0.7513, 0.6802, 0.4657, 0.02197, 0.4791, 0.02735, 0.4702, 0.04949, 0.4568, 0.0441, 0.4791, 0.02735, 0.5065, 0.03841, 0.4948, 0.05589, 0.4702, 0.04949, 0.4468, 0.2354, 0.4558, 0.2235, 0.4755, 0.2384, 0.4665, 0.2503, 0.4255, 0.2725, 0.4292, 0.2586, 0.4489, 0.266, 0.4512, 0.2795, 0.5065, 0.03841, 0.5183, 0.04896, 0.499, 0.06666, 0.4948, 0.05589, 0.4489, 0.266, 0.4292, 0.2586, 0.4468, 0.2354, 0.4665, 0.2503, 0.6167, 0.4453, 0.6167, 0.4745, 0.593, 0.4745, 0.593, 0.4453, 0.4702, 0.04949, 0.4948, 0.05589, 0.499, 0.06666, 0.4682, 0.06666, 0.4755, 0.2625, 0.4512, 0.2795, 0.4489, 0.266, 0.4665, 0.2503, 0.4117, 0.2697, 0.4159, 0.2541, 0.4292, 0.2586, 0.4255, 0.2725, 0.5161, 0.02637, 0.5292, 0.03813, 0.5183, 0.04896, 0.5065, 0.03841, 0.7548, 0.348, 0.7548, 0.3694, 0.7391, 0.3694, 0.7391, 0.348, 0.7139, 0.593, 0.7432, 0.593, 0.7392, 0.6275, 0.7178, 0.6275, 0.1349, 0.7322, 0.1349, 0.7569, 0.1002, 0.7529, 0.1002, 0.7363, 0.7487, 0.4448, 0.7487, 0.4694, 0.7139, 0.4654, 0.7139, 0.4488, 0.7397, 0.2478, 0.7397, 0.2782, 0.705, 0.2733, 0.705, 0.2528, 0.7116, 0.0374, 0.7116, 0.06666, 0.6771, 0.06273, 0.6771, 0.04132, 0.479, 0.1104, 0.5095, 0.1104, 0.5045, 0.1451, 0.484, 0.1451, 0.7139, 0.5837, 0.7139, 0.5632, 0.7305, 0.5632, 0.7305, 0.5837, 0.3762, 0.1738, 0.3851, 0.1949, 0.3767, 0.2729, 0.3583, 0.2703, 0.2813, 0.1997, 0.2979, 0.1732, 0.2979, 0.2736, 0.2796, 0.2736, 0.3541, 0.7167, 0.3541, 0.7135, 0.3572, 0.7135, 0.3572, 0.7167, 0.3572, 0.7231, 0.4955, 0.7231, 0.4955, 0.7263, 0.3572, 0.7263, 0.4987, 0.7135, 0.4987, 0.7167, 0.4955, 0.7167, 0.4955, 0.7135, 0.4955, 0.7199, 0.3572, 0.7199, 0.3572, 0.7167, 0.4955, 0.7167, 0.3572, 0.7167, 0.3572, 0.7135, 0.4955, 0.7135, 0.4955, 0.7167, 0.4955, 0.7199, 0.4955, 0.7231, 0.3572, 0.7231, 0.3572, 0.7199, 0.5914, 0.07144, 0.5914, 0.06826, 0.5946, 0.06826, 0.5946, 0.07144, 0.5946, 0.07781, 0.7329, 0.07781, 0.7329, 0.08099, 0.5946, 0.08099, 0.7361, 0.06826, 0.7361, 0.07144, 0.7329, 0.07144, 0.7329, 0.06826, 0.7329, 0.07462, 0.5946, 0.07462, 0.5946, 0.07144, 0.7329, 0.07144, 0.5946, 0.07144, 0.5946, 0.06826, 0.7329, 0.06826, 0.7329, 0.07144, 0.7329, 0.07462, 0.7329, 0.07781, 0.5946, 0.07781, 0.5946, 0.07462, 0.5039, 0.7167, 0.5039, 0.7135, 0.5071, 0.7135, 0.5071, 0.7167, 0.5071, 0.7231, 0.6454, 0.7231, 0.6454, 0.7263, 0.5071, 0.7263, 0.6486, 0.7135, 0.6486, 0.7167, 0.6454, 0.7167, 0.6454, 0.7135, 0.6454, 0.7199, 0.5071, 0.7199, 0.5071, 0.7167, 0.6454, 0.7167, 0.5071, 0.7167, 0.5071, 0.7135, 0.6454, 0.7135, 0.6454, 0.7167, 0.6454, 0.7199, 0.6454, 0.7231, 0.5071, 0.7231, 0.5071, 0.7199, 0.5039, 0.7311, 0.5039, 0.7279, 0.5071, 0.7279, 0.5071, 0.7311, 0.5071, 0.7374, 0.6454, 0.7374, 0.6454, 0.7406, 0.5071, 0.7406, 0.6486, 0.7279, 0.6486, 0.7311, 0.6454, 0.7311, 0.6454, 0.7279, 0.6454, 0.7342, 0.5071, 0.7342, 0.5071, 0.7311, 0.6454, 0.7311, 0.5071, 0.7311, 0.5071, 0.7279, 0.6454, 0.7279, 0.6454, 0.7311, 0.6454, 0.7342, 0.6454, 0.7374, 0.5071, 0.7374, 0.5071, 0.7342, 0.2078, 0.6737, 0.2078, 0.6706, 0.211, 0.6706, 0.211, 0.6737, 0.211, 0.6801, 0.3493, 0.6801, 0.3493, 0.6833, 0.211, 0.6833, 0.3525, 0.6706, 0.3525, 0.6737, 0.3493, 0.6737, 0.3493, 0.6706, 0.3493, 0.6769, 0.211, 0.6769, 0.211, 0.6737, 0.3493, 0.6737, 0.211, 0.6737, 0.211, 0.6706, 0.3493, 0.6706, 0.3493, 0.6737, 0.3493, 0.6769, 0.3493, 0.6801, 0.211, 0.6801, 0.211, 0.6769, 0.6747, 0.3924, 0.6716, 0.3924, 0.6716, 0.3893, 0.6747, 0.3893, 0.6684, 0.3893, 0.6684, 0.251, 0.6716, 0.251, 0.6716, 0.3893, 0.6716, 0.2478, 0.6747, 0.2478, 0.6747, 0.251, 0.6716, 0.251, 0.6652, 0.251, 0.6652, 0.3893, 0.662, 0.3893, 0.662, 0.251, 0.6747, 0.3893, 0.6716, 0.3893, 0.6716, 0.251, 0.6747, 0.251, 0.6652, 0.251, 0.6684, 0.251, 0.6684, 0.3893, 0.6652, 0.3893, 0.679, 0.2352, 0.6758, 0.2352, 0.6758, 0.232, 0.679, 0.232, 0.6727, 0.232, 0.6727, 0.09373, 0.6758, 0.09373, 0.6758, 0.232, 0.6758, 0.09055, 0.679, 0.09055, 0.679, 0.09373, 0.6758, 0.09373, 0.6695, 0.09373, 0.6695, 0.232, 0.6663, 0.232, 0.6663, 0.09373, 0.679, 0.232, 0.6758, 0.232, 0.6758, 0.09373, 0.679, 0.09373, 0.6695, 0.09373, 0.6727, 0.09373, 0.6727, 0.232, 0.6695, 0.232, 0.6891, 0.3924, 0.6859, 0.3924, 0.6859, 0.3893, 0.6891, 0.3893, 0.6827, 0.3893, 0.6827, 0.251, 0.6859, 0.251, 0.6859, 0.3893, 0.6859, 0.2478, 0.6891, 0.2478, 0.6891, 0.251, 0.6859, 0.251, 0.6795, 0.251, 0.6795, 0.3893, 0.6763, 0.3893, 0.6763, 0.251, 0.6891, 0.3893, 0.6859, 0.3893, 0.6859, 0.251, 0.6891, 0.251, 0.6795, 0.251, 0.6827, 0.251, 0.6827, 0.3893, 0.6795, 0.3893, 0.6391, 0.5894, 0.6359, 0.5894, 0.6359, 0.5863, 0.6391, 0.5863, 0.6328, 0.5863, 0.6328, 0.448, 0.6359, 0.448, 0.6359, 0.5863, 0.6359, 0.4448, 0.6391, 0.4448, 0.6391, 0.448, 0.6359, 0.448, 0.6296, 0.448, 0.6296, 0.5863, 0.6264, 0.5863, 0.6264, 0.448, 0.6391, 0.5863, 0.6359, 0.5863, 0.6359, 0.448, 0.6391, 0.448, 0.6296, 0.448, 0.6328, 0.448, 0.6328, 0.5863, 0.6296, 0.5863, 0.6504, 0.2352, 0.6472, 0.2352, 0.6472, 0.232, 0.6504, 0.232, 0.644, 0.232, 0.644, 0.09374, 0.6472, 0.09374, 0.6472, 0.232, 0.6472, 0.09056, 0.6504, 0.09056, 0.6504, 0.09374, 0.6472, 0.09374, 0.6408, 0.09374, 0.6408, 0.232, 0.6376, 0.232, 0.6376, 0.09374, 0.6504, 0.232, 0.6472, 0.232, 0.6472, 0.09374, 0.6504, 0.09374, 0.6408, 0.09374, 0.644, 0.09374, 0.644, 0.232, 0.6408, 0.232, 0.7034, 0.3924, 0.7002, 0.3924, 0.7002, 0.3893, 0.7034, 0.3893, 0.697, 0.3893, 0.697, 0.251, 0.7002, 0.251, 0.7002, 0.3893, 0.7002, 0.2478, 0.7034, 0.2478, 0.7034, 0.251, 0.7002, 0.251, 0.6939, 0.251, 0.6939, 0.3893, 0.6907, 0.3893, 0.6907, 0.251, 0.7034, 0.3893, 0.7002, 0.3893, 0.7002, 0.251, 0.7034, 0.251, 0.6939, 0.251, 0.697, 0.251, 0.697, 0.3893, 0.6939, 0.3893, 0.5308, 0.04274, 0.5308, 0.03956, 0.534, 0.03956, 0.534, 0.04274, 0.534, 0.04911, 0.6723, 0.04912, 0.6723, 0.0523, 0.534, 0.05229, 0.6755, 0.03958, 0.6755, 0.04276, 0.6723, 0.04276, 0.6723, 0.03958, 0.6723, 0.04594, 0.534, 0.04592, 0.534, 0.04274, 0.6723, 0.04276, 0.534, 0.04274, 0.534, 0.03956, 0.6723, 0.03958, 0.6723, 0.04276, 0.6723, 0.04594, 0.6723, 0.04912, 0.534, 0.04911, 0.534, 0.04592, 0.2611, 0.3353, 0.2448, 0.3205, 0.2338, 0.2953, 0.2873, 0.3439, 0.516, 0.3571, 0.516, 0.3767, 0.4437, 0.3767, 0.4437, 0.3571, 0.4346, 0.3081, 0.4509, 0.3229, 0.4618, 0.3482, 0.4084, 0.2995, 0.09032, 0.1648, 0.1123, 0.1647, 0.1125, 0.2231, 0.0906, 0.2236, 0.7225, 0.678, 0.7225, 0.6976, 0.6502, 0.6976, 0.6502, 0.678, 0.5365, 0.2919, 0.5365, 0.2196, 0.5508, 0.2196, 0.5508, 0.2919, 0.1782, 0.2236, 0.1561, 0.2235, 0.1564, 0.1647, 0.1784, 0.1648, 0.2448, 0.3205, 0.191, 0.3439, 0.18, 0.3187, 0.2338, 0.2953, 0.5157, 0.3248, 0.4618, 0.3482, 0.4509, 0.3229, 0.5047, 0.2995, 0.2031, 0.1733, 0.2382, 0.1732, 0.2215, 0.1997, 0.2119, 0.1971, 0.3212, 0.1732, 0.3539, 0.1818, 0.3392, 0.2003, 0.3289, 0.2001, 0.1343, 0.1647, 0.1564, 0.1647, 0.1561, 0.2235, 0.1343, 0.2232, 0.3379, 0.2787, 0.3539, 0.2787, 0.3539, 0.2959, 0.3379, 0.2959, 0.5694, 0.2108, 0.5837, 0.2108, 0.5837, 0.2274, 0.5694, 0.2274, 0.5508, 0.2196, 0.5365, 0.2196, 0.5365, 0.1368, 0.5508, 0.1368, 0.7329, 0.6992, 0.7329, 0.7188, 0.6502, 0.7188, 0.6502, 0.6992, 0.4198, 0.1166, 0.18, 0.1166, 0.18, 0.1023, 0.4198, 0.1023, 0.5365, 0.2919, 0.5508, 0.2919, 0.5508, 0.3767, 0.5365, 0.3767, 0.4198, 0.1166, 0.4198, 0.1361, 0.18, 0.1361, 0.18, 0.1166, 0.6104, 0.6325, 0.6104, 0.613, 0.6953, 0.613, 0.6953, 0.6325, 0.698, 0.5176, 0.7123, 0.5176, 0.7123, 0.5354, 0.698, 0.5354, 0.2198, 0.2736, 0.2382, 0.2736, 0.2382, 0.2929, 0.2198, 0.2929, 0.1832, 0.2696, 0.2032, 0.2727, 0.2, 0.2937, 0.18, 0.2906, 0.4615, 0.558, 0.4757, 0.5572, 0.4764, 0.5702, 0.4622, 0.571, 0.3023, 0.2754, 0.3208, 0.2779, 0.3181, 0.2979, 0.2995, 0.2954, 0.4747, 0.5145, 0.4605, 0.5137, 0.4612, 0.5003, 0.4755, 0.5011, 0.2031, 0.1733, 0.2119, 0.1971, 0.2032, 0.2727, 0.1832, 0.2696, 0.5694, 0.1368, 0.5837, 0.1368, 0.5837, 0.2108, 0.5694, 0.2108, 0.3289, 0.2001, 0.3392, 0.2003, 0.3379, 0.2787, 0.3208, 0.2779, 0.698, 0.4448, 0.7123, 0.4448, 0.7123, 0.5176, 0.698, 0.5176, 0.3392, 0.2003, 0.3539, 0.1818, 0.3539, 0.2787, 0.3379, 0.2787, 0.2119, 0.1971, 0.2215, 0.1997, 0.2198, 0.2736, 0.2032, 0.2727, 0.4606, 0.6325, 0.4463, 0.6325, 0.4463, 0.6159, 0.4606, 0.6159, 0.4615, 0.558, 0.4622, 0.571, 0.1062, 0.5701, 0.1056, 0.5589, 0.4764, 0.5702, 0.4757, 0.5572, 0.6237, 0.549, 0.6245, 0.5619, 0.4462, 0.5339, 0.4604, 0.5331, 0.4612, 0.5465, 0.447, 0.5474, 0.4463, 0.5966, 0.4606, 0.5966, 0.4606, 0.6143, 0.4463, 0.6143, 0.4605, 0.5864, 0.4612, 0.5734, 0.6092, 0.582, 0.6085, 0.595, 0.447, 0.5726, 0.4462, 0.5855, 0.09032, 0.5837, 0.09097, 0.5726, 0.4605, 0.5864, 0.4462, 0.5855, 0.447, 0.5726, 0.4612, 0.5734, 0.7205, 0.05461, 0.7205, 0.04162, 0.7288, 0.0374, 0.7288, 0.05883, 0.7209, 0.3191, 0.7209, 0.3061, 0.7291, 0.3019, 0.7291, 0.3233, 0.4606, 0.6143, 0.4606, 0.5966, 0.6088, 0.5966, 0.6088, 0.6143, 0.4612, 0.5465, 0.4604, 0.5331, 0.6084, 0.5245, 0.6092, 0.5379, 0.4747, 0.5145, 0.4755, 0.5011, 0.6235, 0.5094, 0.6227, 0.5229, 0.4606, 0.6325, 0.4606, 0.6159, 0.6088, 0.6159, 0.6088, 0.6325, 0.4432, 0.4745, 0.4432, 0.4568, 0.5914, 0.4568, 0.5914, 0.4745, 0.3541, 0.669, 0.3541, 0.6524, 0.5023, 0.6524, 0.5023, 0.669, 0.7288, 0.05883, 0.7288, 0.0374, 0.7634, 0.04027, 0.7634, 0.05596, 0.7291, 0.3233, 0.7291, 0.3019, 0.7638, 0.3048, 0.7638, 0.3204, 0.7108, 0.1949, 0.7108, 0.1772, 0.7181, 0.1714, 0.7181, 0.2007, 0.7139, 0.556, 0.7139, 0.5426, 0.723, 0.537, 0.723, 0.5616, 0.7108, 0.153, 0.7108, 0.1396, 0.7199, 0.134, 0.7199, 0.1586, 0.5006, 0.2663, 0.484, 0.2663, 0.4771, 0.2581, 0.5076, 0.2581, 0.7343, 0.1324, 0.7166, 0.1324, 0.7108, 0.1251, 0.7401, 0.1251, 0.6837, 0.4219, 0.6837, 0.4053, 0.6919, 0.3984, 0.6919, 0.4288, 0.1046, 0.5127, 0.09032, 0.5119, 0.09097, 0.5003, 0.1052, 0.5011, 0.09032, 0.5598, 0.1056, 0.5589, 0.1062, 0.5701, 0.09094, 0.571, 0.4463, 0.5966, 0.4463, 0.6143, 0.09032, 0.6132, 0.09032, 0.5979, 0.4462, 0.5339, 0.447, 0.5474, 0.09099, 0.5474, 0.09032, 0.5358, 0.4612, 0.5003, 0.4605, 0.5137, 0.1046, 0.5127, 0.1052, 0.5011, 0.4463, 0.6159, 0.4463, 0.6325, 0.09032, 0.6314, 0.09032, 0.6171, 0.5359, 0.4122, 0.5359, 0.4288, 0.18, 0.4277, 0.18, 0.4134, 0.5358, 0.4305, 0.5358, 0.4482, 0.18, 0.4469, 0.18, 0.4316, 0.479, 0.1467, 0.5068, 0.1467, 0.5068, 0.1703, 0.479, 0.1703, 0.5296, 0.09056, 0.5429, 0.09594, 0.534, 0.1181, 0.5206, 0.1127, 0.5429, 0.09594, 0.5704, 0.107, 0.5586, 0.1245, 0.534, 0.1181, 0.4655, 0.1373, 0.4774, 0.1463, 0.4625, 0.1661, 0.4506, 0.1571, 0.4284, 0.116, 0.4423, 0.1198, 0.4349, 0.1395, 0.4214, 0.1418, 0.5704, 0.107, 0.5822, 0.1175, 0.5629, 0.1352, 0.5586, 0.1245, 0.4349, 0.1395, 0.4423, 0.1198, 0.4655, 0.1373, 0.4506, 0.1571, 0.7487, 0.006126, 0.7487, 0.03541, 0.7251, 0.03541, 0.7251, 0.006126, 0.534, 0.1181, 0.5586, 0.1245, 0.5629, 0.1352, 0.532, 0.1352, 0.4383, 0.1661, 0.4214, 0.1418, 0.4349, 0.1395, 0.4506, 0.1571, 0.4312, 0.1023, 0.4468, 0.1065, 0.4423, 0.1198, 0.4284, 0.116, 0.5799, 0.09496, 0.593, 0.1067, 0.5822, 0.1175, 0.5704, 0.107, 0.7502, 0.6974, 0.7502, 0.7188, 0.7345, 0.7188, 0.7345, 0.6974, 0.7181, 0.2007, 0.7181, 0.1714, 0.7526, 0.1754, 0.7526, 0.1968, 0.723, 0.5616, 0.723, 0.537, 0.7578, 0.541, 0.7578, 0.5576, 0.7199, 0.1586, 0.7199, 0.134, 0.7547, 0.138, 0.7547, 0.1546, 0.5076, 0.2581, 0.4771, 0.2581, 0.4821, 0.2235, 0.5026, 0.2235, 0.7401, 0.1251, 0.7108, 0.1251, 0.7147, 0.09055, 0.7362, 0.09055, 0.6919, 0.4288, 0.6919, 0.3984, 0.7265, 0.4034, 0.7265, 0.4239, 0.7281, 0.4288, 0.7281, 0.4084, 0.7447, 0.4084, 0.7447, 0.4288, 0.3212, 0.1732, 0.3289, 0.2001, 0.3208, 0.2779, 0.3023, 0.2754, 0.2215, 0.1997, 0.2382, 0.1732, 0.2382, 0.2736, 0.2198, 0.2736, 0.3541, 0.731, 0.3541, 0.7279, 0.3572, 0.7279, 0.3572, 0.731, 0.3572, 0.7374, 0.4955, 0.7374, 0.4955, 0.7406, 0.3572, 0.7406, 0.4987, 0.7279, 0.4987, 0.731, 0.4955, 0.731, 0.4955, 0.7279, 0.4955, 0.7342, 0.3572, 0.7342, 0.3572, 0.731, 0.4955, 0.731, 0.3572, 0.731, 0.3572, 0.7279, 0.4955, 0.7279, 0.4955, 0.731, 0.4955, 0.7342, 0.4955, 0.7374, 0.3572, 0.7374, 0.3572, 0.7342, 0.3541, 0.7024, 0.3541, 0.6992, 0.3572, 0.6992, 0.3572, 0.7024, 0.3572, 0.7088, 0.4955, 0.7088, 0.4955, 0.7119, 0.3572, 0.7119, 0.4987, 0.6992, 0.4987, 0.7024, 0.4955, 0.7024, 0.4955, 0.6992, 0.4955, 0.7056, 0.3572, 0.7056, 0.3572, 0.7024, 0.4955, 0.7024, 0.3572, 0.7024, 0.3572, 0.6992, 0.4955, 0.6992, 0.4955, 0.7024, 0.4955, 0.7056, 0.4955, 0.7088, 0.3572, 0.7088, 0.3572, 0.7056, 0.5039, 0.6881, 0.5039, 0.6849, 0.5071, 0.6849, 0.5071, 0.6881, 0.5071, 0.6944, 0.6454, 0.6944, 0.6454, 0.6976, 0.5071, 0.6976, 0.6486, 0.6849, 0.6486, 0.6881, 0.6454, 0.6881, 0.6454, 0.6849, 0.6454, 0.6913, 0.5071, 0.6913, 0.5071, 0.6881, 0.6454, 0.6881, 0.5071, 0.6881, 0.5071, 0.6849, 0.6454, 0.6849, 0.6454, 0.6881, 0.6454, 0.6913, 0.6454, 0.6944, 0.5071, 0.6944, 0.5071, 0.6913, 0.5039, 0.7024, 0.5039, 0.6992, 0.5071, 0.6992, 0.5071, 0.7024, 0.5071, 0.7088, 0.6454, 0.7088, 0.6454, 0.7119, 0.5071, 0.7119, 0.6486, 0.6992, 0.6486, 0.7024, 0.6454, 0.7024, 0.6454, 0.6992, 0.6454, 0.7056, 0.5071, 0.7056, 0.5071, 0.7024, 0.6454, 0.7024, 0.5071, 0.7024, 0.5071, 0.6992, 0.6454, 0.6992, 0.6454, 0.7024, 0.6454, 0.7056, 0.6454, 0.7088, 0.5071, 0.7088, 0.5071, 0.7056, 0.2078, 0.7167, 0.2078, 0.7135, 0.211, 0.7135, 0.211, 0.7167, 0.211, 0.7231, 0.3493, 0.7231, 0.3493, 0.7263, 0.211, 0.7263, 0.3525, 0.7135, 0.3525, 0.7167, 0.3493, 0.7167, 0.3493, 0.7135, 0.3493, 0.7199, 0.211, 0.7199, 0.211, 0.7167, 0.3493, 0.7167, 0.211, 0.7167, 0.211, 0.7135, 0.3493, 0.7135, 0.3493, 0.7167, 0.3493, 0.7199, 0.3493, 0.7231, 0.211, 0.7231, 0.211, 0.7199, 0.6031, 0.3924, 0.5999, 0.3924, 0.5999, 0.3893, 0.6031, 0.3893, 0.5967, 0.3893, 0.5967, 0.251, 0.5999, 0.251, 0.5999, 0.3893, 0.5999, 0.2478, 0.6031, 0.2478, 0.6031, 0.251, 0.5999, 0.251, 0.5935, 0.251, 0.5936, 0.3893, 0.5904, 0.3893, 0.5904, 0.251, 0.6031, 0.3893, 0.5999, 0.3893, 0.5999, 0.251, 0.6031, 0.251, 0.5935, 0.251, 0.5967, 0.251, 0.5967, 0.3893, 0.5936, 0.3893, 0.6604, 0.3924, 0.6572, 0.3924, 0.6572, 0.3893, 0.6604, 0.3893, 0.6541, 0.3893, 0.6541, 0.251, 0.6572, 0.251, 0.6572, 0.3893, 0.6572, 0.2478, 0.6604, 0.2478, 0.6604, 0.251, 0.6572, 0.251, 0.6509, 0.251, 0.6509, 0.3893, 0.6477, 0.3893, 0.6477, 0.251, 0.6604, 0.3893, 0.6572, 0.3893, 0.6572, 0.251, 0.6604, 0.251, 0.6509, 0.251, 0.6541, 0.251, 0.6541, 0.3893, 0.6509, 0.3893, 0.6678, 0.5894, 0.6646, 0.5894, 0.6646, 0.5863, 0.6678, 0.5863, 0.6614, 0.5863, 0.6614, 0.448, 0.6646, 0.448, 0.6646, 0.5863, 0.6646, 0.4448, 0.6678, 0.4448, 0.6678, 0.448, 0.6646, 0.448, 0.6582, 0.448, 0.6582, 0.5863, 0.6551, 0.5863, 0.6551, 0.448, 0.6678, 0.5863, 0.6646, 0.5863, 0.6646, 0.448, 0.6678, 0.448, 0.6582, 0.448, 0.6614, 0.448, 0.6614, 0.5863, 0.6582, 0.5863, 0.5887, 0.3924, 0.5855, 0.3924, 0.5855, 0.3893, 0.5887, 0.3893, 0.5823, 0.3893, 0.5824, 0.251, 0.5856, 0.251, 0.5855, 0.3893, 0.5856, 0.2478, 0.5888, 0.2478, 0.5888, 0.251, 0.5856, 0.251, 0.5792, 0.251, 0.5792, 0.3893, 0.576, 0.3893, 0.576, 0.251, 0.5887, 0.3893, 0.5855, 0.3893, 0.5856, 0.251, 0.5888, 0.251, 0.5792, 0.251, 0.5824, 0.251, 0.5823, 0.3893, 0.5792, 0.3893, 0.6647, 0.2352, 0.6615, 0.2352, 0.6615, 0.232, 0.6647, 0.232, 0.6583, 0.232, 0.6583, 0.09373, 0.6615, 0.09373, 0.6615, 0.232, 0.6615, 0.09055, 0.6647, 0.09055, 0.6647, 0.09373, 0.6615, 0.09373, 0.6551, 0.09373, 0.6552, 0.232, 0.652, 0.232, 0.652, 0.09373, 0.6647, 0.232, 0.6615, 0.232, 0.6615, 0.09373, 0.6647, 0.09373, 0.6551, 0.09373, 0.6583, 0.09373, 0.6583, 0.232, 0.6552, 0.232, 0.6933, 0.2352, 0.6902, 0.2352, 0.6902, 0.232, 0.6933, 0.232, 0.687, 0.232, 0.687, 0.09373, 0.6902, 0.09373, 0.6902, 0.232, 0.6902, 0.09055, 0.6933, 0.09055, 0.6933, 0.09373, 0.6902, 0.09373, 0.6838, 0.09373, 0.6838, 0.232, 0.6806, 0.232, 0.6806, 0.09373, 0.6933, 0.232, 0.6902, 0.232, 0.6902, 0.09373, 0.6933, 0.09373, 0.6838, 0.09373, 0.687, 0.09373, 0.687, 0.232, 0.6838, 0.232, 0.3541, 0.6833, 0.3541, 0.6801, 0.3572, 0.6801, 0.3572, 0.6833, 0.3572, 0.6769, 0.4955, 0.6769, 0.4955, 0.6801, 0.3572, 0.6801, 0.4987, 0.6801, 0.4987, 0.6833, 0.4955, 0.6833, 0.4955, 0.6801, 0.4955, 0.6737, 0.3572, 0.6737, 0.3572, 0.6706, 0.4955, 0.6706, 0.3572, 0.6833, 0.3572, 0.6801, 0.4955, 0.6801, 0.4955, 0.6833, 0.4955, 0.6737, 0.4955, 0.6769, 0.3572, 0.6769, 0.3572, 0.6737, 0.2078, 0.7406, 0.2078, 0.7374, 0.211, 0.7374, 0.211, 0.7406, 0.211, 0.7342, 0.3493, 0.7342, 0.3493, 0.7374, 0.211, 0.7374, 0.3525, 0.7374, 0.3525, 0.7406, 0.3493, 0.7406, 0.3493, 0.7374, 0.3493, 0.731, 0.211, 0.731, 0.211, 0.7279, 0.3493, 0.7279, 0.211, 0.7406, 0.211, 0.7374, 0.3493, 0.7374, 0.3493, 0.7406, 0.3493, 0.731, 0.3493, 0.7342, 0.211, 0.7342, 0.211, 0.731, 0.3541, 0.6976, 0.3541, 0.6944, 0.3572, 0.6944, 0.3572, 0.6976, 0.3572, 0.6912, 0.4955, 0.6912, 0.4955, 0.6944, 0.3572, 0.6944, 0.4987, 0.6944, 0.4987, 0.6976, 0.4955, 0.6976, 0.4955, 0.6944, 0.4955, 0.6881, 0.3572, 0.6881, 0.3572, 0.6849, 0.4955, 0.6849, 0.3572, 0.6976, 0.3572, 0.6944, 0.4955, 0.6944, 0.4955, 0.6976, 0.4955, 0.6881, 0.4955, 0.6912, 0.3572, 0.6912, 0.3572, 0.6881, 0.2078, 0.6976, 0.2078, 0.6944, 0.211, 0.6944, 0.211, 0.6976, 0.211, 0.6912, 0.3493, 0.6912, 0.3493, 0.6944, 0.211, 0.6944, 0.3525, 0.6944, 0.3525, 0.6976, 0.3493, 0.6976, 0.3493, 0.6944, 0.3493, 0.6881, 0.211, 0.6881, 0.211, 0.6849, 0.3493, 0.6849, 0.211, 0.6976, 0.211, 0.6944, 0.3493, 0.6944, 0.3493, 0.6976, 0.3493, 0.6881, 0.3493, 0.6912, 0.211, 0.6912, 0.211, 0.6881, 0.5039, 0.6833, 0.5039, 0.6801, 0.5071, 0.6801, 0.5071, 0.6833, 0.5071, 0.6769, 0.6454, 0.6769, 0.6454, 0.6801, 0.5071, 0.6801, 0.6486, 0.6801, 0.6486, 0.6833, 0.6454, 0.6833, 0.6454, 0.6801, 0.6454, 0.6737, 0.5071, 0.6737, 0.5071, 0.6706, 0.6454, 0.6706, 0.5071, 0.6833, 0.5071, 0.6801, 0.6454, 0.6801, 0.6454, 0.6833, 0.6454, 0.6737, 0.6454, 0.6769, 0.5071, 0.6769, 0.5071, 0.6737, 0.5375, 0.4106, 0.5375, 0.4075, 0.5406, 0.4075, 0.5406, 0.4106, 0.5406, 0.4043, 0.6789, 0.4043, 0.6789, 0.4075, 0.5406, 0.4075, 0.6821, 0.4075, 0.6821, 0.4106, 0.6789, 0.4106, 0.6789, 0.4075, 0.6789, 0.4011, 0.5406, 0.4011, 0.5406, 0.3979, 0.6789, 0.3979, 0.5406, 0.4106, 0.5406, 0.4075, 0.6789, 0.4075, 0.6789, 0.4106, 0.6789, 0.4011, 0.6789, 0.4043, 0.5406, 0.4043, 0.5406, 0.4011, 0.5374, 0.4432, 0.5374, 0.44, 0.5406, 0.44, 0.5406, 0.4432, 0.5406, 0.4368, 0.6789, 0.4368, 0.6789, 0.44, 0.5406, 0.44, 0.6821, 0.44, 0.6821, 0.4432, 0.6789, 0.4432, 0.6789, 0.44, 0.6789, 0.4336, 0.5406, 0.4336, 0.5406, 0.4305, 0.6789, 0.4305, 0.5406, 0.4432, 0.5406, 0.44, 0.6789, 0.44, 0.6789, 0.4432, 0.6789, 0.4336, 0.6789, 0.4368, 0.5406, 0.4368, 0.5406, 0.4336, 0.5375, 0.4288, 0.5375, 0.4257, 0.5406, 0.4257, 0.5406, 0.4288, 0.5406, 0.4225, 0.6789, 0.4225, 0.6789, 0.4257, 0.5406, 0.4257, 0.6821, 0.4257, 0.6821, 0.4288, 0.6789, 0.4288, 0.6789, 0.4257, 0.6789, 0.4193, 0.5406, 0.4193, 0.5406, 0.4161, 0.6789, 0.4161, 0.5406, 0.4288, 0.5406, 0.4257, 0.6789, 0.4257, 0.6789, 0.4288, 0.6789, 0.4193, 0.6789, 0.4225, 0.5406, 0.4225, 0.5406, 0.4193, 0.5308, 0.06663, 0.5308, 0.06344, 0.534, 0.06345, 0.534, 0.06663, 0.534, 0.06026, 0.6723, 0.0603, 0.6723, 0.06348, 0.534, 0.06345, 0.6755, 0.06348, 0.6755, 0.06666, 0.6723, 0.06666, 0.6723, 0.06348, 0.6723, 0.05711, 0.534, 0.05708, 0.534, 0.0539, 0.6723, 0.05393, 0.534, 0.06663, 0.534, 0.06345, 0.6723, 0.06348, 0.6723, 0.06666, 0.6723, 0.05711, 0.6723, 0.0603, 0.534, 0.06026, 0.534, 0.05708, 0.6964, 0.5894, 0.6933, 0.5894, 0.6933, 0.5863, 0.6964, 0.5863, 0.6901, 0.5863, 0.6901, 0.448, 0.6933, 0.448, 0.6933, 0.5863, 0.6933, 0.4448, 0.6964, 0.4448, 0.6964, 0.448, 0.6933, 0.448, 0.6869, 0.448, 0.6869, 0.5863, 0.6837, 0.5863, 0.6837, 0.448, 0.6964, 0.5863, 0.6933, 0.5863, 0.6933, 0.448, 0.6964, 0.448, 0.6869, 0.448, 0.6901, 0.448, 0.6901, 0.5863, 0.6869, 0.5863, 0.6217, 0.2352, 0.6185, 0.2352, 0.6185, 0.232, 0.6217, 0.232, 0.6153, 0.232, 0.6153, 0.09374, 0.6185, 0.09374, 0.6185, 0.232, 0.6185, 0.09056, 0.6217, 0.09056, 0.6217, 0.09374, 0.6185, 0.09374, 0.6122, 0.09374, 0.6122, 0.232, 0.609, 0.232, 0.609, 0.09374, 0.6217, 0.232, 0.6185, 0.232, 0.6185, 0.09374, 0.6217, 0.09374, 0.6122, 0.09374, 0.6153, 0.09374, 0.6153, 0.232, 0.6122, 0.232, 0.6318, 0.3924, 0.6286, 0.3924, 0.6286, 0.3893, 0.6318, 0.3893, 0.6254, 0.3893, 0.6254, 0.251, 0.6286, 0.251, 0.6286, 0.3893, 0.6286, 0.2478, 0.6318, 0.2478, 0.6318, 0.251, 0.6286, 0.251, 0.6222, 0.251, 0.6222, 0.3893, 0.619, 0.3893, 0.619, 0.251, 0.6318, 0.3893, 0.6286, 0.3893, 0.6286, 0.251, 0.6318, 0.251, 0.6222, 0.251, 0.6254, 0.251, 0.6254, 0.3893, 0.6222, 0.3893, 0.636, 0.2352, 0.6329, 0.2352, 0.6329, 0.232, 0.636, 0.232, 0.6297, 0.232, 0.6297, 0.09374, 0.6329, 0.09374, 0.6329, 0.232, 0.6329, 0.09056, 0.636, 0.09056, 0.636, 0.09374, 0.6329, 0.09374, 0.6265, 0.09374, 0.6265, 0.232, 0.6233, 0.232, 0.6233, 0.09374, 0.636, 0.232, 0.6329, 0.232, 0.6329, 0.09374, 0.636, 0.09374, 0.6265, 0.09374, 0.6297, 0.09374, 0.6297, 0.232, 0.6265, 0.232, 0.6461, 0.3924, 0.6429, 0.3924, 0.6429, 0.3893, 0.6461, 0.3893, 0.6397, 0.3893, 0.6397, 0.251, 0.6429, 0.251, 0.6429, 0.3893, 0.6429, 0.2478, 0.6461, 0.2478, 0.6461, 0.251, 0.6429, 0.251, 0.6365, 0.251, 0.6365, 0.3893, 0.6334, 0.3893, 0.6334, 0.251, 0.6461, 0.3893, 0.6429, 0.3893, 0.6429, 0.251, 0.6461, 0.251, 0.6365, 0.251, 0.6397, 0.251, 0.6397, 0.3893, 0.6365, 0.3893, 0.6821, 0.5894, 0.6789, 0.5894, 0.6789, 0.5863, 0.6821, 0.5863, 0.6757, 0.5863, 0.6757, 0.448, 0.6789, 0.448, 0.6789, 0.5863, 0.6789, 0.4448, 0.6821, 0.4448, 0.6821, 0.448, 0.6789, 0.448, 0.6726, 0.448, 0.6726, 0.5863, 0.6694, 0.5863, 0.6694, 0.448, 0.6821, 0.5863, 0.6789, 0.5863, 0.6789, 0.448, 0.6821, 0.448, 0.6726, 0.448, 0.6757, 0.448, 0.6757, 0.5863, 0.6726, 0.5863, 0.6535, 0.5894, 0.6503, 0.5894, 0.6503, 0.5863, 0.6535, 0.5863, 0.6471, 0.5863, 0.6471, 0.448, 0.6503, 0.448, 0.6503, 0.5863, 0.6503, 0.4448, 0.6535, 0.4448, 0.6535, 0.448, 0.6503, 0.448, 0.6439, 0.448, 0.6439, 0.5863, 0.6407, 0.5863, 0.6407, 0.448, 0.6535, 0.5863, 0.6503, 0.5863, 0.6503, 0.448, 0.6535, 0.448, 0.6439, 0.448, 0.6471, 0.448, 0.6471, 0.5863, 0.6439, 0.5863, 0.6174, 0.3924, 0.6142, 0.3924, 0.6142, 0.3893, 0.6174, 0.3893, 0.6111, 0.3893, 0.6111, 0.251, 0.6143, 0.251, 0.6142, 0.3893, 0.6143, 0.2478, 0.6174, 0.2478, 0.6174, 0.251, 0.6143, 0.251, 0.6079, 0.251, 0.6079, 0.3893, 0.6047, 0.3893, 0.6047, 0.251, 0.6174, 0.3893, 0.6142, 0.3893, 0.6143, 0.251, 0.6174, 0.251, 0.6079, 0.251, 0.6111, 0.251, 0.6111, 0.3893, 0.6079, 0.3893, 0.6074, 0.2352, 0.6042, 0.2352, 0.6042, 0.232, 0.6074, 0.232, 0.601, 0.232, 0.601, 0.09374, 0.6042, 0.09374, 0.6042, 0.232, 0.6042, 0.09056, 0.6074, 0.09056, 0.6074, 0.09374, 0.6042, 0.09374, 0.5978, 0.09374, 0.5978, 0.232, 0.5947, 0.232, 0.5946, 0.09374, 0.6074, 0.232, 0.6042, 0.232, 0.6042, 0.09374, 0.6074, 0.09374, 0.5978, 0.09374, 0.601, 0.09374, 0.601, 0.232, 0.5978, 0.232, 0.6422, 0.7772, 0.6422, 0.7804, 0.5039, 0.7804, 0.5039, 0.7772, 0.6422, 0.7772, 0.5039, 0.7772, 0.5039, 0.7741, 0.6422, 0.7741, 0.4987, 0.7581, 0.4987, 0.7613, 0.4955, 0.7613, 0.4955, 0.7581, 0.4955, 0.7645, 0.3572, 0.7645, 0.3572, 0.7613, 0.4955, 0.7613, 0.3572, 0.7613, 0.3572, 0.7581, 0.4955, 0.7581, 0.4955, 0.7613, 0.292, 0.3223, 0.2889, 0.3223, 0.2889, 0.3192, 0.292, 0.3192, 0.1125, 0.2231, 0.1343, 0.2232, 0.1316, 0.3633, 0.1174, 0.3632, 0.1019, 0.3639, 0.1174, 0.3632, 0.1205, 0.4739, 0.1076, 0.4745, 0.6955, 0.2007, 0.695, 0.09055, 0.7092, 0.09055, 0.7083, 0.2007, 0.2391, 0.4845, 0.2534, 0.4853, 0.2526, 0.4987, 0.2384, 0.4979, 0.1174, 0.3632, 0.1316, 0.3633, 0.1307, 0.4569, 0.1164, 0.4567, 0.2386, 0.6341, 0.2529, 0.6341, 0.2529, 0.6508, 0.2386, 0.6508, 0.1949, 0.3917, 0.1807, 0.3924, 0.18, 0.379, 0.1942, 0.3783, 0.7853, 0.7613, 0.7853, 0.7645, 0.647, 0.7645, 0.647, 0.7613, 0.2391, 0.4845, 0.2384, 0.4979, 0.09032, 0.4896, 0.09108, 0.4761, 0.2386, 0.6341, 0.2386, 0.6508, 0.09032, 0.6508, 0.09032, 0.6341, 0.7853, 0.7613, 0.647, 0.7613, 0.647, 0.7581, 0.7853, 0.7581, 0.2889, 0.3096, 0.292, 0.3096, 0.292, 0.3128, 0.2889, 0.3128, 0.1896, 0.7378, 0.1896, 0.7513, 0.1804, 0.7569, 0.1804, 0.7322, 0.7235, 0.01189, 0.7235, 0.02849, 0.7154, 0.03541, 0.7154, 0.004965, 0.7853, 0.7454, 0.7853, 0.7486, 0.647, 0.7486, 0.647, 0.7454, 0.6092, 0.4864, 0.6235, 0.4872, 0.6228, 0.4987, 0.6086, 0.4979, 0.1949, 0.3917, 0.1942, 0.3783, 0.5502, 0.3809, 0.5508, 0.3924, 0.2526, 0.4987, 0.2534, 0.4853, 0.6092, 0.4864, 0.6086, 0.4979, 0.2529, 0.6508, 0.2529, 0.6341, 0.6088, 0.6353, 0.6088, 0.6496, 0.18, 0.4106, 0.18, 0.394, 0.5359, 0.3952, 0.5359, 0.4095, 0.7853, 0.7454, 0.647, 0.7454, 0.647, 0.7422, 0.7853, 0.7422, 0.2889, 0.3048, 0.292, 0.3048, 0.292, 0.308, 0.2889, 0.308, 0.7821, 0.7772, 0.7821, 0.7804, 0.6438, 0.7804, 0.6438, 0.7772, 0.7821, 0.7772, 0.6438, 0.7772, 0.6438, 0.7741, 0.7821, 0.7741, 0.2889, 0.2953, 0.292, 0.2953, 0.292, 0.2984, 0.2889, 0.2984, 0.6422, 0.782, 0.6422, 0.7852, 0.5039, 0.7852, 0.5039, 0.782, 0.1804, 0.7322, 0.1804, 0.7569, 0.1457, 0.7529, 0.1457, 0.7363, 0.7154, 0.004965, 0.7154, 0.03541, 0.6807, 0.03044, 0.6807, 0.00994, 0.2937, 0.3048, 0.2968, 0.3048, 0.2968, 0.308, 0.2937, 0.308, 0.7209, 0.3694, 0.7209, 0.3489, 0.7375, 0.3489, 0.7375, 0.3694, 0.5678, 0.1368, 0.5673, 0.247, 0.5544, 0.247, 0.5524, 0.1368, 0.7853, 0.7533, 0.7853, 0.7565, 0.647, 0.7565, 0.647, 0.7533, 0.7853, 0.7533, 0.647, 0.7533, 0.647, 0.7502, 0.7853, 0.7502, 0.3493, 0.7581, 0.3493, 0.7613, 0.3461, 0.7613, 0.3461, 0.7581, 0.3461, 0.7645, 0.2078, 0.7645, 0.2078, 0.7613, 0.3461, 0.7613, 0.2078, 0.7613, 0.2078, 0.7581, 0.3461, 0.7581, 0.3461, 0.7613, 0.2937, 0.3144, 0.2968, 0.3144, 0.2968, 0.3176, 0.2937, 0.3176, 0.4987, 0.782, 0.4987, 0.7852, 0.3604, 0.7852, 0.3604, 0.782, 0.2937, 0.3287, 0.2968, 0.3287, 0.2968, 0.3319, 0.2937, 0.3319, 0.4987, 0.7502, 0.4987, 0.7533, 0.4955, 0.7533, 0.4955, 0.7502, 0.4955, 0.7565, 0.3572, 0.7565, 0.3572, 0.7533, 0.4955, 0.7533, 0.3572, 0.7533, 0.3572, 0.7502, 0.4955, 0.7502, 0.4955, 0.7533, 0.7821, 0.782, 0.7821, 0.7852, 0.6438, 0.7852, 0.6438, 0.782, 0.2889, 0.3144, 0.292, 0.3144, 0.292, 0.3176, 0.2889, 0.3176, 0.3461, 0.7868, 0.3461, 0.79, 0.2078, 0.79, 0.2078, 0.7868, 0.6454, 0.7502, 0.6454, 0.7533, 0.6422, 0.7533, 0.6422, 0.7502, 0.6422, 0.7565, 0.5039, 0.7565, 0.5039, 0.7533, 0.6422, 0.7533, 0.5039, 0.7533, 0.5039, 0.7502, 0.6422, 0.7502, 0.6422, 0.7533, 0.2889, 0.324, 0.292, 0.324, 0.292, 0.3271, 0.2889, 0.3271, 0.3461, 0.7772, 0.3461, 0.7804, 0.2078, 0.7804, 0.2078, 0.7772, 0.2078, 0.782, 0.3461, 0.782, 0.3461, 0.7852, 0.2078, 0.7852, 0.4645, 0.351, 0.4645, 0.3542, 0.4614, 0.3542, 0.4614, 0.351, 0.3461, 0.7772, 0.2078, 0.7772, 0.2078, 0.7741, 0.3461, 0.7741, 0.3231, 0.3542, 0.3231, 0.351, 0.4614, 0.351, 0.4614, 0.3542, 0.2968, 0.2984, 0.2937, 0.2984, 0.2937, 0.2953, 0.2968, 0.2953, 0.4987, 0.7772, 0.4987, 0.7804, 0.3604, 0.7804, 0.3604, 0.7772, 0.5914, 0.08282, 0.7297, 0.08282, 0.7297, 0.086, 0.5914, 0.086, 0.5846, 0.452, 0.5846, 0.4552, 0.5815, 0.4552, 0.5815, 0.452, 0.4987, 0.7772, 0.3604, 0.7772, 0.3604, 0.7741, 0.4987, 0.7741, 0.4432, 0.4552, 0.4432, 0.452, 0.5815, 0.452, 0.5815, 0.4552, 0.2937, 0.3192, 0.2968, 0.3192, 0.2968, 0.3223, 0.2937, 0.3223, 0.3461, 0.7661, 0.3461, 0.7693, 0.2078, 0.7693, 0.2078, 0.7661, 0.5039, 0.7581, 0.6422, 0.7581, 0.6422, 0.7613, 0.5039, 0.7613, 0.6454, 0.7613, 0.6454, 0.7645, 0.6422, 0.7645, 0.6422, 0.7613, 0.6422, 0.79, 0.5039, 0.79, 0.5039, 0.7868, 0.6422, 0.7868, 0.5039, 0.7645, 0.5039, 0.7613, 0.6422, 0.7613, 0.6422, 0.7645, 0.2078, 0.7693, 0.3461, 0.7693, 0.3461, 0.7724, 0.2078, 0.7724, 0.2968, 0.3032, 0.2937, 0.3032, 0.2937, 0.3, 0.2968, 0.3, 0.5039, 0.7422, 0.6422, 0.7422, 0.6422, 0.7454, 0.5039, 0.7454, 0.6454, 0.7454, 0.6454, 0.7486, 0.6422, 0.7486, 0.6422, 0.7454, 0.3461, 0.7948, 0.2078, 0.7948, 0.2078, 0.7916, 0.3461, 0.7916, 0.5039, 0.7486, 0.5039, 0.7454, 0.6422, 0.7454, 0.6422, 0.7486, 0.6422, 0.7661, 0.6422, 0.7693, 0.5039, 0.7693, 0.5039, 0.7661, 0.5039, 0.7693, 0.6422, 0.7693, 0.6422, 0.7725, 0.5039, 0.7725, 0.6104, 0.6341, 0.7487, 0.6341, 0.7487, 0.6373, 0.6104, 0.6373, 0.7519, 0.6373, 0.7519, 0.6405, 0.7487, 0.6405, 0.7487, 0.6373, 0.4987, 0.79, 0.3604, 0.79, 0.3604, 0.7868, 0.4987, 0.7868, 0.6104, 0.6405, 0.6104, 0.6373, 0.7487, 0.6373, 0.7487, 0.6405, 0.2937, 0.3271, 0.2937, 0.324, 0.2968, 0.324, 0.2968, 0.3271, 0.7821, 0.7661, 0.7821, 0.7693, 0.6438, 0.7693, 0.6438, 0.7661, 0.6104, 0.6444, 0.7487, 0.6444, 0.7487, 0.6476, 0.6104, 0.6476, 0.7519, 0.6476, 0.7519, 0.6508, 0.7487, 0.6508, 0.7487, 0.6476, 0.6438, 0.7693, 0.7821, 0.7693, 0.7821, 0.7725, 0.6438, 0.7725, 0.6104, 0.6508, 0.6104, 0.6476, 0.7487, 0.6476, 0.7487, 0.6508, 0.2937, 0.3128, 0.2937, 0.3096, 0.2968, 0.3096, 0.2968, 0.3128, 0.7296, 0.2048, 0.7296, 0.2352, 0.695, 0.2302, 0.695, 0.2097, 0.2078, 0.7502, 0.3461, 0.7502, 0.3461, 0.7533, 0.2078, 0.7533, 0.3493, 0.7533, 0.3493, 0.7565, 0.3461, 0.7565, 0.3461, 0.7533, 0.7821, 0.79, 0.6438, 0.79, 0.6438, 0.7868, 0.7821, 0.7868, 0.2078, 0.7565, 0.2078, 0.7533, 0.3461, 0.7533, 0.3461, 0.7565, 0.7487, 0.5107, 0.7487, 0.5354, 0.7139, 0.5313, 0.7139, 0.5147, 0.752, 0.5002, 0.7392, 0.5091, 0.7337, 0.4972, 0.7413, 0.4866, 0.2078, 0.7422, 0.3461, 0.7422, 0.3461, 0.7454, 0.2078, 0.7454, 0.3493, 0.7454, 0.3493, 0.7486, 0.3461, 0.7486, 0.3461, 0.7454, 0.7337, 0.4972, 0.7139, 0.4954, 0.7164, 0.4819, 0.7413, 0.4866, 0.2078, 0.7486, 0.2078, 0.7454, 0.3461, 0.7454, 0.3461, 0.7486, 0.7139, 0.5091, 0.7139, 0.4954, 0.7337, 0.4972, 0.7392, 0.5091, 0.1912, 0.6706, 0.2054, 0.6706, 0.2054, 0.6942, 0.1912, 0.6942, 0.3572, 0.7422, 0.4955, 0.7422, 0.4955, 0.7454, 0.3572, 0.7454, 0.4987, 0.7454, 0.4987, 0.7486, 0.4955, 0.7486, 0.4955, 0.7454, 0.4415, 0.1005, 0.4415, 0.0876, 0.4652, 0.0876, 0.4652, 0.1005, 0.3572, 0.7486, 0.3572, 0.7454, 0.4955, 0.7454, 0.4955, 0.7486, 0.7378, 0.2117, 0.7378, 0.2283, 0.7296, 0.2352, 0.7296, 0.2048, 0.7578, 0.5163, 0.7578, 0.5297, 0.7487, 0.5354, 0.7487, 0.5107, 0.18, 0.351, 0.3183, 0.351, 0.3183, 0.3542, 0.18, 0.3542, 0.3215, 0.3542, 0.3215, 0.3573, 0.3183, 0.3573, 0.3183, 0.3542, 0.6041, 0.0008006, 0.6041, 0.0174, 0.4558, 0.0174, 0.4558, 0.0008011, 0.18, 0.3573, 0.18, 0.3542, 0.3183, 0.3542, 0.3183, 0.3573, 0.6791, 0.02197, 0.6791, 0.03541, 0.5308, 0.03541, 0.5308, 0.02197, 0.4987, 0.7661, 0.4987, 0.7693, 0.3604, 0.7693, 0.3604, 0.7661, 0.5904, 0.2398, 0.7287, 0.2398, 0.7287, 0.243, 0.5904, 0.243, 0.7318, 0.243, 0.7318, 0.2462, 0.7287, 0.2462, 0.7287, 0.243, 0.3604, 0.7693, 0.4987, 0.7693, 0.4987, 0.7724, 0.3604, 0.7724, 0.5904, 0.2462, 0.5904, 0.243, 0.7287, 0.243, 0.7287, 0.2462, 0.292, 0.3032, 0.2889, 0.3032, 0.2889, 0.3, 0.292, 0.3, 0.1343, 0.2232, 0.1561, 0.2235, 0.1471, 0.3638, 0.1316, 0.3633, 0.1125, 0.2231, 0.1174, 0.3632, 0.1019, 0.3639, 0.0906, 0.2236, 0.09034, 0.0009069, 0.1124, 0.0008915, 0.1123, 0.1647, 0.09032, 0.1648, 0.1124, 0.0008915, 0.1344, 0.0008006, 0.1343, 0.1647, 0.1123, 0.1647, 0.1784, 0.0009173, 0.1784, 0.1648, 0.1564, 0.1647, 0.1564, 0.0008216, 0.1344, 0.0008006, 0.1564, 0.0008216, 0.1564, 0.1647, 0.1343, 0.1647, 0.5744, 0.2516, 0.5676, 0.3924, 0.5533, 0.3924, 0.5524, 0.2516])
me_cube_012.use_remesh_preserve_volume = False
me_cube_012.use_remesh_preserve_attributes = False
me_cube_012.use_mirror_vertex_groups = False
me_cube_012.update()

# ---- objects
ob_cube_012 = bpy.data.objects.new('Cube.012', me_cube_012)

# ---- transforms, parenting, visibility, modifiers, constraints
ob_cube_012.location = (0.0, 0.0, 0.0)
ob_cube_012.lineart.crease_threshold = 0.0

# ---- collection membership
col_collection_1.objects.link(ob_cube_012)

# ---- scene / render settings (as saved in the file)
scene.frame_start = 1; scene.frame_end = 250; scene.frame_set(1)
scene.render.engine = 'BLENDER_EEVEE_NEXT'
scene.render.resolution_percentage = 89
scene.render.dither_intensity = 0.0
scene.cycles.use_denoising = False
scene.cycles.samples = 10
scene.cycles.sampling_pattern = 'TABULATED_SOBOL'
scene.cycles.light_sampling_threshold = 0.0
scene.cycles.use_adaptive_sampling = False
scene.cycles.use_light_tree = False
scene.cycles.blur_glossy = 0.0
scene.cycles.volume_bounces = 1
scene.cycles.pixel_filter_type = 'GAUSSIAN'
scene.cycles.sample_clamp_indirect = 0.0
scene.view_settings.view_transform = 'Standard'
bpy.context.view_layer.update()

# ---- added for rendering (the .blend has no active camera and no usable light): camera, sun
cam_auto = bpy.data.cameras.new('AutoCamera')
cam_auto.lens = 50.0
cam_auto.sensor_width = 36.0
cam_auto.clip_end = 1000.0
ob_auto_camera = bpy.data.objects.new('AutoCamera', cam_auto)
scene.collection.objects.link(ob_auto_camera)
ob_auto_camera.location = (2.92995, -3.60653, 3.82571)
ob_auto_camera.rotation_euler = (1.09748, -7.21219e-08, 0.694738)
scene.camera = ob_auto_camera
light_auto_sun = bpy.data.lights.new('AutoSun', 'SUN')
light_auto_sun.energy = 3.0
light_auto_sun.angle = 0.0523599
ob_auto_sun = bpy.data.objects.new('AutoSun', light_auto_sun)
scene.collection.objects.link(ob_auto_sun)
ob_auto_sun.rotation_euler = (0.872665, 0.174533, 0.523599)
bpy.context.view_layer.update()
